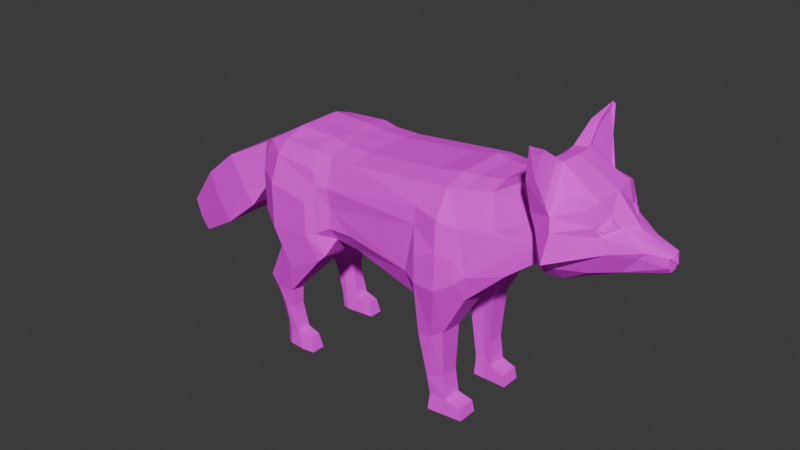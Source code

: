 # Source: fox.blend  (saved by Blender 4.2.66; exported with 4.5.12 LTS)
import bpy
from mathutils import Matrix  # noqa: F401  (used for matrix-valued properties, if any)

bpy.ops.wm.read_factory_settings(use_empty=True)
scene = bpy.context.scene
scene.name = 'Scene'

# ---- collections
col_collection = bpy.data.collections.new('Collection'); scene.collection.children.link(col_collection)

# ---- images (referenced by path relative to the original .blend; pixels are not part of the script)
import os
ASSET_DIR = os.environ.get("B2B_ASSET_DIR", "")  # directory of the original .blend (textures are referenced by path, not embedded)
HERE = os.path.dirname(os.path.abspath(__file__))  # packed textures are extracted next to this script under _unpacked/

def load_image(name, relpath, width, height, colorspace="sRGB"):
    """Load a texture the original file referenced (path relative to the .blend, or extracted next to this script)."""
    p = next((c for c in (os.path.join(HERE, relpath), os.path.join(ASSET_DIR, relpath)) if relpath and os.path.exists(c)), "")
    if p:
        img = bpy.data.images.load(p, check_existing=True)
        img.name = name
    else:  # same state as the original file: an image datablock whose file is absent (Cycles renders it pink)
        img = bpy.data.images.new(name, width, height)
        img.source = "FILE"
        img.filepath = "//" + (relpath or name)
    img.colorspace_settings.name = colorspace
    return img
img_material_base_color = load_image('Material Base Color', 'Fox Base Color.png', 1024, 1024, 'sRGB')

# ---- materials (node trees are filled in below, after node groups)
mat_material_001 = bpy.data.materials.new('Material.001')
mat_material_001.alpha_threshold = 0.0
mat_material_001.use_transparent_shadow = False
mat_material_001.preview_render_type = 'FLAT'
mat_material_001.roughness = 0.5
mat_material_001.line_color = (0.0, 0.0, 0.0, 1.0)

# ---- material node trees
mat_material_001.use_nodes = True; mat_material_001.node_tree.nodes.clear()
_N = mat_material_001.node_tree.nodes; _L = mat_material_001.node_tree.links
n0 = _N.new('ShaderNodeOutputMaterial'); n0.name = 'Material Output'; n0.location = (300, 300)
n1 = _N.new('ShaderNodeBsdfPrincipled'); n1.name = 'Principled BSDF'; n1.location = (10, 300)
n1.inputs[2].default_value = 1.0
n1.inputs[3].default_value = 1.45
n1.inputs[20].default_value = 0.0
n1.inputs[25].default_value = 0.2278
n1.inputs[26].default_value = (1.0, 0.8176, 0.9412, 1.0)
n2 = _N.new('ShaderNodeTexImage'); n2.name = 'Image Texture'; n2.location = (-280, 271)
n2.image = img_material_base_color
_L.new(n1.outputs[0], n0.inputs[0])
_L.new(n2.outputs[0], n1.inputs[0])
n0.is_active_output = True

# ---- world
world_world = bpy.data.worlds.new('World'); scene.world = world_world
world_world.use_nodes = True; world_world.node_tree.nodes.clear()
_N = world_world.node_tree.nodes; _L = world_world.node_tree.links
n0 = _N.new('ShaderNodeOutputWorld'); n0.name = 'World Output'; n0.location = (300, 300)
n1 = _N.new('ShaderNodeBackground'); n1.name = 'Background'; n1.location = (10, 300)
n1.inputs[0].default_value = (0.05088, 0.05088, 0.05088, 1.0)
_L.new(n1.outputs[0], n0.inputs[0])
n0.is_active_output = True
world_world.color = (0.05088, 0.05088, 0.05088)
world_world.sun_shadow_jitter_overblur = 0.0

# ---- meshes
me_cube = bpy.data.meshes.new('Cube')
me_cube.from_pydata([(0.6039, 0.524, 2.482), (0.6039, 0.4676, 1.513), (-0.0594, 0.4955, 2.496), (2.117, 0.517, 0.1551), (2.528, 0.4036, 2.626), (2.75, 0.4692, 1.842), (2.975, 0.4148, 2.858), (3.135, 0.4491, 2.029), (3.51, 0.4083, 2.766), (3.52, 0.3267, 2.099), (0.6144, 0.5813, 1.913), (2.106, 0.7161, 2.314), (3.073, 0.5278, 2.475), (3.621, 0.3554, 2.499), (2.772, 0.3254, 2.766), (2.995, 0.3363, 2.022), (2.961, 0.3697, 2.461), (-0.4882, 0.3555, 1.544), (-0.5865, 0.2936, 2.255), (0.6039, 0.5858, 1.682), (2.996, 0.3674, 2.216), (3.1, 0.5295, 2.203), (3.687, 0.3548, 2.353), (4.168, 0.1266, 2.261), (-0.5865, 0.3555, 1.721), (-1.134, 0.354, 1.967), (-0.8713, 0.4161, 1.641), (-0.7376, 0.4164, 1.479), (-1.557, 0.3221, 1.617), (-1.156, 0.4187, 1.133), (-1.997, 0.2073, 1.089), (-1.74, 0.2699, 0.7794), (-2.044, 0.07323, 0.9038), (-0.0594, -2.743e-08, 1.239), (0.6039, -2.033e-08, 1.454), (2.106, -1.673e-09, 1.289), (3.023, -3.697e-07, 3.025), (3.155, 0.004746, 1.93), (3.584, 0.007741, 2.825), (3.697, 0.02398, 2.072), (2.995, 0.0008143, 1.992), (-1.139, -5.227e-08, 1.962), (-0.7384, -2.478e-09, 1.477), (-1.558, -9.712e-10, 1.616), (-1.156, -1.583e-09, 1.131), (0.5569, 0.6156, 1.348), (0.4028, 0.5474, 2.508), (0.4589, 0.656, 2.162), (0.4589, 0.656, 1.601), (0.4028, -2.721e-08, 1.293), (-0.3707, 0.475, 1.391), (-0.323, 0.4498, 2.415), (-0.0594, 0.2677, 2.575), (0.6039, 0.2352, 1.454), (2.106, 0.2454, 1.289), (2.75, 0.2119, 1.812), (3.134, 0.2231, 1.946), (3.717, 0.1374, 2.079), (4.174, 0.08489, 2.201), (2.772, 0.1227, 2.815), (-0.0594, 0.2194, 1.239), (0.6039, 0.2662, 2.535), (2.106, 0.2918, 2.676), (2.528, 0.2121, 2.683), (2.977, 0.2122, 3.016), (3.548, 0.2879, 2.801), (3.714, 0.1493, 2.529), (2.995, 0.1265, 1.992), (4.159, 0.1254, 2.355), (0.4028, 0.2618, 2.565), (0.5008, 0.2135, 1.284), (-0.2948, 0.1413, 1.391), (0.4811, 0.6348, 1.273), (0.1035, 0.6849, 1.085), (-0.083, 0.7292, 1.542), (-0.158, 0.5573, 1.21), (-0.3676, 0.5516, 2.084), (-0.083, 0.7292, 2.063), (0.3792, 0.7173, 1.97), (0.3792, 0.7173, 1.57), (-0.354, 0.5595, 1.601), (-0.158, 0.2373, 1.21), (0.1035, 0.2649, 1.085), (0.4811, 0.2963, 1.24), (0.009298, 0.5906, 0.7199), (-0.1985, 0.596, 0.6955), (-0.3735, 0.5258, 0.7639), (-0.3735, 0.381, 0.7639), (-0.1985, 0.3798, 0.6955), (0.009298, 0.4134, 0.7199), (0.06731, 0.5823, 0.1962), (-0.06077, 0.5663, 0.1592), (-0.1576, 0.5061, 0.2138), (-0.1541, 0.4019, 0.203), (0.06731, 0.4113, 0.1962), (0.1352, 0.6024, 2.98e-08), (-0.05561, 0.5875, 2.98e-08), (-0.139, 0.5317, 2.98e-08), (-0.1347, 0.3995, 2.98e-08), (-0.05211, 0.3808, 0.0002586), (0.286, 0.4183, -1.273e-05), (0.2404, 0.5624, 0.1652), (0.2404, 0.4342, 0.1652), (0.2861, 0.5826, 2.98e-08), (-0.1301, 0.5639, 0.4653), (-0.2459, 0.5108, 0.5157), (-0.1301, 0.4041, 0.4653), (0.01153, 0.4335, 0.5002), (0.01153, 0.5601, 0.5002), (-0.2448, 0.4076, 0.5124), (2.094, 0.5335, 2.594), (1.733, 0.5668, 1.326), (1.802, 0.6638, 2.163), (1.693, 0.6638, 1.607), (1.802, -1.427e-08, 2.613), (1.802, -5.646e-09, 1.264), (1.802, 0.2848, 2.613), (1.733, 0.2318, 1.264), (2.359, 0.5632, 1.473), (2.261, 0.4903, 2.604), (2.392, 0.6444, 1.769), (2.261, -3.995e-08, 2.661), (2.359, 7.105e-15, 1.44), (2.261, 0.256, 2.661), (2.359, 0.2095, 1.44), (2.121, 0.7564, 1.565), (1.965, 0.5791, 0.9118), (1.965, 0.3105, 0.8943), (1.863, 0.7445, 1.86), (2.121, 0.7564, 1.986), (1.863, 0.7445, 1.569), (1.804, 0.3033, 0.8809), (1.804, 0.5866, 0.8985), (2.099, 0.5596, 0.9916), (2.294, 0.6956, 1.957), (2.315, 0.6956, 1.692), (2.099, 0.2916, 0.974), (1.905, 0.3061, 0.1894), (1.911, 0.5137, 0.1548), (2.118, 0.2923, 0.1548), (2.051, 0.2832, -0.03075), (1.908, 0.5429, -0.03099), (1.904, 0.2823, -0.02968), (2.287, 0.5058, 0.1085), (2.314, 0.5106, -0.02309), (2.287, 0.2782, 0.1085), (2.314, 0.2721, -0.02309), (2.007, 0.3126, 0.2584), (2.081, 0.3024, 0.4388), (2.081, 0.5091, 0.4435), (1.879, 0.5234, 0.3496), (0.8992, 0.4816, 1.495), (0.8992, 0.5333, 2.476), (0.891, 0.5924, 1.694), (0.8992, 0.2765, 2.527), (0.8992, 0.2423, 1.436), (3.981, 0.179, 2.377), (3.76, 0.1866, 2.118), (3.914, 0.194, 2.308), (4.188, 0.0345, 2.381), (4.181, 0.09586, 2.38), (3.207, 0.4213, 2.828), (3.258, 0.5023, 2.131), (3.27, 0.6367, 2.55), (3.259, 0.7441, 2.278), (3.166, -0.001327, 3.055), (3.138, 0.2235, 3.042), (3.263, 0.3263, 1.955), (0.6022, 0.6033, 2.148), (-0.05489, 0.6343, 2.368), (2.63, 0.4996, 2.293), (3.027, 0.5392, 2.63), (3.559, 0.4126, 2.607), (2.9, 0.3553, 2.576), (-0.5898, 0.3495, 1.932), (-1.352, 0.3757, 1.296), (-1.855, 0.2597, 0.9054), (-1.92, 0.1453, 0.7536), (3.847, 0.02201, 2.512), (0.4407, 0.6359, 2.326), (-0.3742, 0.4916, 2.274), (1.802, 0.6365, 2.343), (2.318, 0.6357, 2.26), (3.242, 0.5721, 2.667), (3.577, 0.3577, 2.586), (3.606, 0.3419, 2.515), (3.635, 0.2004, 2.647), (3.639, 0.3365, 2.54), (3.709, 0.2055, 2.553), (3.658, 0.2375, 2.619), (2.998, 0.5791, 3.12), (2.999, 0.4624, 3.211), (3.092, 0.4689, 3.226), (3.028, 0.6507, 2.988), (3.093, 0.7253, 3.301), (3.077, 0.6971, 3.334), (3.114, 0.3102, 3.049), (3.195, 0.5722, 2.769), (3.079, 0.4936, 3.186), (3.13, 0.6627, 3.029), (3.078, 0.6788, 3.261), (0.6039, -0.524, 2.482), (0.6039, -0.4676, 1.513), (-0.0594, -0.4955, 2.496), (2.117, -0.517, 0.1551), (2.528, -0.4036, 2.626), (2.752, -0.4695, 1.841), (2.975, -0.4148, 2.858), (3.148, -0.4421, 2.022), (3.529, -0.3955, 2.757), (3.536, -0.2945, 2.09), (0.6144, -0.5813, 1.913), (2.106, -0.7161, 2.314), (3.078, -0.5283, 2.473), (3.64, -0.3262, 2.489), (4.165, -0.05706, 2.352), (2.772, -0.3254, 2.766), (3.0, -0.3351, 2.02), (2.963, -0.3705, 2.46), (-0.4882, -0.3555, 1.544), (-0.5865, -0.2936, 2.255), (0.6039, -0.5858, 1.682), (2.999, -0.3674, 2.215), (3.114, -0.5264, 2.196), (3.707, -0.3154, 2.342), (4.173, -0.05488, 2.258), (-0.5865, -0.3555, 1.721), (-1.134, -0.354, 1.967), (-0.8713, -0.4161, 1.641), (-0.7376, -0.4164, 1.479), (-1.557, -0.3221, 1.617), (-1.156, -0.4187, 1.133), (-1.997, -0.2073, 1.089), (-1.74, -0.2699, 0.7794), (-2.044, -0.07323, 0.9038), (2.106, -9.696e-08, 2.676), (2.528, -2.821e-08, 2.683), (2.75, -0.0001595, 1.812), (3.155, 0.005007, 1.93), (3.697, 0.02441, 2.072), (4.176, 0.03697, 2.2), (2.772, 8.427e-10, 2.815), (-0.5896, -1.641e-07, 2.253), (-0.5865, -4.566e-10, 1.721), (4.206, 0.03675, 2.274), (-1.997, -8.154e-10, 1.088), (-1.741, -2.435e-09, 0.7783), (-2.044, -2.391e-09, 0.9035), (-1.917, -1.325e-09, 0.7497), (0.5569, -0.6156, 1.348), (0.4028, -0.5474, 2.508), (0.4589, -0.656, 2.162), (0.4589, -0.656, 1.601), (0.5012, -1.928e-09, 2.55), (-0.3707, -0.475, 1.391), (-0.323, -0.4498, 2.415), (-0.4814, -1.586e-10, 1.534), (-0.0594, -0.2677, 2.575), (0.6039, -0.2352, 1.454), (2.106, -0.2454, 1.289), (2.751, -0.2122, 1.812), (3.141, -0.2144, 1.942), (3.724, -0.08761, 2.076), (4.177, -0.01095, 2.199), (2.772, -0.1227, 2.815), (-0.0594, -0.2194, 1.239), (0.6039, -0.2662, 2.535), (2.106, -0.2918, 2.676), (2.528, -0.2121, 2.683), (2.977, -0.2122, 3.016), (3.563, -0.2736, 2.794), (3.722, -0.1136, 2.525), (2.997, -0.1249, 1.991), (0.4028, -0.2618, 2.565), (0.5008, -0.2135, 1.284), (-0.2948, -0.1413, 1.391), (-0.0594, -1.391e-08, 2.575), (0.4811, -0.6348, 1.273), (0.1035, -0.6849, 1.085), (-0.083, -0.7292, 1.542), (-0.158, -0.5573, 1.21), (-0.3676, -0.5516, 2.084), (-0.083, -0.7292, 2.063), (0.3792, -0.7173, 1.97), (0.3792, -0.7173, 1.57), (-0.354, -0.5595, 1.601), (-0.158, -0.2373, 1.21), (0.1035, -0.2649, 1.085), (0.4811, -0.2963, 1.24), (0.009298, -0.5906, 0.7199), (-0.1985, -0.596, 0.6955), (-0.3735, -0.5258, 0.7639), (-0.3735, -0.381, 0.7639), (-0.1985, -0.3798, 0.6955), (0.009298, -0.4134, 0.7199), (0.06731, -0.5823, 0.1962), (-0.06077, -0.5663, 0.1592), (-0.1576, -0.5061, 0.2138), (-0.1541, -0.4019, 0.203), (0.06731, -0.4113, 0.1962), (0.1352, -0.6024, 2.98e-08), (-0.05561, -0.5875, 2.98e-08), (-0.139, -0.5317, 2.98e-08), (-0.1347, -0.3995, 2.98e-08), (-0.05211, -0.3808, 0.0002586), (0.286, -0.4183, -1.267e-05), (0.2404, -0.5624, 0.1652), (0.2404, -0.4342, 0.1652), (0.2861, -0.5826, 2.98e-08), (-0.1301, -0.5639, 0.4653), (-0.2459, -0.5108, 0.5157), (-0.1301, -0.4041, 0.4653), (0.01153, -0.4335, 0.5002), (0.01153, -0.5601, 0.5002), (-0.2448, -0.4076, 0.5124), (2.094, -0.5335, 2.594), (1.733, -0.5668, 1.326), (1.802, -0.6638, 2.163), (1.693, -0.6638, 1.607), (1.802, -0.2848, 2.613), (1.733, -0.2318, 1.264), (2.359, -0.5632, 1.473), (2.261, -0.4903, 2.604), (2.392, -0.6444, 1.769), (2.261, -0.256, 2.661), (2.359, -0.2095, 1.44), (2.121, -0.7564, 1.565), (1.965, -0.5791, 0.9118), (1.965, -0.3105, 0.8943), (1.863, -0.7445, 1.86), (2.121, -0.7564, 1.986), (1.863, -0.7445, 1.569), (1.804, -0.3033, 0.8809), (1.804, -0.5866, 0.8985), (2.099, -0.5596, 0.9916), (2.294, -0.6956, 1.957), (2.315, -0.6956, 1.692), (2.099, -0.2916, 0.974), (1.905, -0.3061, 0.1894), (1.911, -0.5137, 0.1548), (2.118, -0.2923, 0.1548), (2.051, -0.2832, -0.03075), (1.908, -0.5429, -0.03099), (1.904, -0.2823, -0.02968), (2.287, -0.5058, 0.1085), (2.314, -0.5106, -0.02309), (2.287, -0.2782, 0.1085), (2.314, -0.2721, -0.02309), (2.007, -0.3126, 0.2584), (2.081, -0.3024, 0.4388), (2.081, -0.5091, 0.4435), (1.879, -0.5234, 0.3496), (0.8992, -0.4816, 1.495), (0.8992, -0.5333, 2.476), (0.891, -0.5924, 1.694), (0.8992, 2.665e-14, 2.527), (0.8992, 1.01e-08, 1.436), (0.8992, -0.2765, 2.527), (0.8992, -0.2423, 1.436), (3.99, -0.1222, 2.372), (3.77, -0.1352, 2.113), (3.924, -0.1391, 2.303), (4.184, -0.02712, 2.379), (3.207, -0.4213, 2.828), (3.274, -0.4925, 2.124), (3.291, -0.6323, 2.54), (3.283, -0.7355, 2.266), (3.138, -0.2235, 3.042), (3.275, -0.3101, 1.948), (0.6022, -0.6033, 2.148), (-0.05489, -0.6343, 2.368), (2.632, -0.501, 2.292), (3.027, -0.5393, 2.63), (3.58, -0.392, 2.596), (2.901, -0.3559, 2.575), (-0.5898, -0.3495, 1.932), (-1.352, -0.3757, 1.296), (-1.855, -0.2597, 0.9054), (-1.92, -0.1453, 0.7536), (0.4407, -0.6359, 2.326), (-0.3742, -0.4916, 2.274), (1.802, -0.6365, 2.343), (2.318, -0.6357, 2.26), (3.247, -0.5718, 2.664), (3.596, -0.3347, 2.576), (3.624, -0.3142, 2.505), (3.646, -0.1747, 2.641), (3.658, -0.3076, 2.531), (3.72, -0.1716, 2.547), (3.671, -0.2095, 2.612), (2.998, -0.5791, 3.12), (2.999, -0.4624, 3.211), (3.092, -0.4689, 3.226), (3.028, -0.6507, 2.988), (3.093, -0.7254, 3.301), (3.078, -0.6971, 3.334), (3.114, -0.3102, 3.049), (3.195, -0.5722, 2.769), (3.079, -0.4936, 3.186), (3.13, -0.6627, 3.029), (3.079, -0.6789, 3.261), (4.178, -0.05669, 2.354), (4.22, 0.03713, 2.276), (4.201, 0.03488, 2.384), (4.173, 0.1257, 2.357)], [], [(276, 18, 242), (179, 0, 168), (124, 5, 55), (120, 134, 182), (182, 4, 170), (173, 6, 171), (15, 56, 67), (183, 8, 172), (167, 9, 57), (164, 13, 22), (156, 23, 158), (20, 12, 21), (182, 20, 120), (117, 132, 131), (48, 10, 19), (157, 58, 57), (55, 15, 67), (4, 173, 170), (24, 26, 174), (80, 17, 24), (76, 174, 180), (80, 174, 76), (243, 17, 256), (20, 15, 5), (48, 1, 45), (117, 127, 54), (120, 5, 118), (20, 7, 15), (158, 23, 157), (162, 22, 9), (18, 41, 242), (175, 31, 176), (26, 29, 175), (41, 28, 43), (43, 30, 245), (247, 32, 177), (247, 177, 248), (245, 32, 247), (68, 240, 58), (236, 59, 63), (215, 244, 402, 401), (186, 38, 178), (59, 36, 64), (166, 38, 65), (121, 63, 123), (116, 235, 62), (70, 34, 49), (69, 276, 253), (69, 253, 61), (60, 49, 33), (45, 83, 72), (45, 79, 48), (169, 46, 179), (33, 71, 60), (52, 51, 276), (70, 82, 83), (50, 81, 71), (0, 69, 61), (2, 69, 46), (1, 70, 45), (123, 4, 119), (161, 65, 8), (14, 64, 6), (172, 65, 186), (71, 17, 50), (160, 68, 156), (63, 14, 4), (23, 68, 58), (24, 42, 27), (27, 44, 29), (44, 31, 29), (246, 177, 31), (237, 67, 40), (39, 58, 240), (37, 57, 39), (67, 37, 40), (115, 54, 35), (124, 237, 122), (73, 79, 72), (74, 78, 79), (74, 76, 77), (74, 75, 80), (81, 88, 82), (75, 87, 81), (169, 78, 77), (48, 78, 47), (60, 81, 82), (50, 80, 75), (106, 94, 107), (104, 92, 105), (75, 85, 86), (73, 84, 85), (82, 89, 83), (72, 89, 84), (91, 97, 92), (107, 90, 108), (109, 92, 93), (104, 90, 91), (106, 93, 99), (99, 97, 96), (96, 100, 99), (94, 99, 100), (95, 101, 103), (93, 97, 98), (90, 96, 91), (101, 100, 103), (90, 102, 101), (100, 102, 94), (88, 109, 106), (85, 108, 104), (86, 109, 87), (89, 108, 84), (85, 105, 86), (88, 107, 89), (356, 117, 115), (154, 110, 152), (154, 114, 116), (151, 113, 111), (10, 113, 153), (151, 117, 155), (152, 181, 168), (35, 124, 122), (62, 119, 110), (235, 123, 62), (118, 135, 120), (113, 128, 130), (110, 119, 182), (118, 136, 133), (128, 125, 130), (130, 126, 132), (125, 133, 126), (129, 135, 125), (148, 147, 139), (112, 129, 128), (182, 129, 11), (111, 130, 132), (54, 136, 124), (148, 3, 149), (149, 3, 150), (141, 140, 142), (138, 142, 137), (137, 140, 147), (141, 143, 144), (145, 144, 143), (140, 145, 139), (140, 144, 146), (139, 143, 3), (126, 150, 132), (126, 149, 150), (127, 137, 147), (136, 149, 133), (127, 148, 136), (131, 150, 137), (1, 155, 53), (10, 153, 19), (1, 153, 151), (61, 355, 154), (0, 154, 152), (53, 356, 34), (66, 156, 13), (178, 160, 66), (22, 157, 9), (22, 156, 158), (6, 193, 171), (36, 166, 64), (21, 162, 7), (12, 164, 21), (7, 167, 56), (6, 191, 190), (12, 183, 163), (168, 112, 10), (13, 184, 185), (169, 51, 2), (169, 179, 47), (176, 32, 30), (25, 175, 28), (175, 30, 28), (174, 25, 18), (180, 18, 51), (163, 172, 13), (16, 171, 12), (181, 11, 112), (47, 168, 10), (185, 184, 187), (186, 184, 172), (187, 189, 188), (185, 188, 66), (186, 188, 189), (192, 195, 191), (190, 194, 193), (166, 191, 64), (183, 193, 199), (192, 196, 198), (192, 200, 195), (196, 199, 198), (161, 196, 166), (199, 197, 183), (276, 220, 255), (379, 201, 250), (325, 206, 321), (335, 323, 382), (382, 205, 322), (374, 207, 216), (261, 217, 272), (383, 209, 363), (368, 210, 364), (366, 214, 365), (225, 359, 361), (222, 213, 218), (222, 382, 323), (320, 333, 316), (252, 211, 251), (263, 360, 262), (260, 217, 206), (374, 205, 371), (228, 226, 375), (285, 219, 254), (375, 281, 380), (375, 285, 281), (219, 243, 256), (217, 222, 206), (202, 252, 249), (328, 320, 259), (206, 323, 321), (208, 222, 217), (225, 361, 360), (364, 224, 366), (41, 220, 242), (376, 233, 231), (228, 231, 229), (227, 376, 228), (41, 230, 227), (43, 232, 230), (378, 247, 248), (377, 378, 233), (245, 234, 232), (240, 215, 263), (264, 236, 268), (215, 159, 362), (386, 38, 270), (264, 36, 241), (367, 38, 165), (268, 121, 324), (319, 235, 114), (274, 34, 258), (273, 276, 257), (253, 273, 266), (265, 49, 274), (249, 288, 274), (284, 249, 252), (370, 250, 203), (275, 33, 265), (281, 282, 370), (257, 255, 203), (274, 287, 265), (286, 254, 275), (201, 273, 250), (273, 203, 250), (274, 202, 249), (205, 324, 322), (363, 270, 367), (216, 269, 264), (373, 270, 209), (219, 275, 254), (215, 362, 359), (216, 268, 205), (226, 42, 243), (229, 44, 42), (233, 44, 231), (378, 246, 233), (237, 272, 260), (239, 263, 262), (238, 262, 368), (238, 272, 40), (115, 259, 320), (237, 325, 122), (278, 284, 279), (279, 283, 282), (281, 279, 282), (279, 280, 278), (293, 286, 287), (292, 280, 286), (370, 283, 251), (283, 252, 251), (265, 286, 275), (299, 311, 312), (297, 309, 310), (280, 290, 278), (278, 289, 277), (294, 287, 288), (277, 294, 288), (302, 296, 297), (304, 303, 298), (295, 312, 313), (314, 297, 310), (309, 295, 313), (311, 298, 314), (302, 304, 301), (301, 305, 300), (300, 306, 295), (298, 302, 297), (301, 295, 296), (306, 305, 307), (295, 307, 299), (307, 305, 299), (293, 314, 292), (290, 313, 289), (314, 291, 292), (313, 294, 289), (310, 290, 291), (312, 293, 294), (356, 320, 358), (315, 357, 353), (357, 114, 355), (352, 318, 354), (318, 211, 354), (320, 352, 358), (381, 353, 369), (35, 325, 259), (322, 267, 315), (324, 235, 267), (336, 321, 323), (318, 329, 317), (321, 337, 325), (338, 339, 351), (326, 329, 331), (327, 331, 333), (334, 326, 327), (336, 330, 326), (317, 330, 212), (330, 382, 212), (316, 331, 318), (337, 259, 325), (339, 342, 204), (204, 349, 350), (204, 350, 351), (341, 342, 343), (340, 341, 348), (343, 339, 338), (341, 338, 348), (342, 344, 204), (345, 346, 344), (346, 341, 340), (341, 345, 342), (344, 340, 204), (351, 327, 333), (327, 350, 334), (328, 338, 332), (350, 337, 334), (349, 328, 337), (332, 351, 333), (358, 202, 258), (354, 211, 221), (202, 354, 221), (266, 355, 253), (201, 357, 266), (356, 258, 34), (359, 271, 214), (362, 178, 271), (360, 224, 210), (262, 360, 210), (224, 359, 214), (393, 207, 372), (367, 36, 269), (364, 223, 208), (366, 213, 223), (368, 208, 261), (207, 391, 269), (213, 383, 372), (212, 382, 315), (317, 369, 211), (214, 384, 373), (255, 370, 203), (271, 178, 386), (234, 377, 232), (232, 376, 230), (227, 375, 220), (220, 380, 255), (365, 373, 383), (218, 372, 374), (212, 381, 317), (251, 369, 379), (384, 386, 373), (387, 389, 384), (388, 385, 271), (386, 388, 271), (395, 392, 391), (394, 390, 393), (391, 367, 269), (383, 393, 372), (392, 396, 367), (400, 392, 395), (399, 400, 394), (394, 400, 395), (390, 395, 391), (399, 394, 393), (396, 399, 397), (398, 400, 399), (396, 363, 367), (397, 399, 383), (363, 397, 383), (276, 51, 18), (179, 46, 0), (124, 118, 5), (120, 135, 134), (182, 119, 4), (173, 14, 6), (15, 7, 56), (183, 161, 8), (167, 162, 9), (164, 163, 13), (156, 68, 23), (20, 16, 12), (182, 170, 20), (117, 111, 132), (48, 47, 10), (157, 23, 58), (170, 16, 20), (55, 5, 15), (4, 14, 173), (24, 27, 26), (80, 50, 17), (80, 24, 174), (243, 24, 17), (48, 19, 1), (117, 131, 127), (120, 20, 5), (20, 21, 7), (162, 164, 22), (174, 26, 25), (18, 25, 41), (175, 29, 31), (26, 27, 29), (25, 26, 175), (41, 25, 28), (43, 28, 30), (176, 31, 177), (245, 30, 32), (68, 244, 240), (236, 241, 59), (68, 160, 159), (186, 65, 38), (59, 241, 36), (166, 165, 38), (121, 236, 63), (116, 114, 235), (70, 53, 34), (69, 52, 276), (60, 70, 49), (45, 70, 83), (45, 72, 79), (169, 2, 46), (33, 256, 71), (169, 76, 180), (76, 169, 77), (52, 2, 51), (70, 60, 82), (50, 75, 81), (0, 46, 69), (2, 52, 69), (1, 53, 70), (116, 62, 110), (123, 63, 4), (161, 166, 65), (14, 59, 64), (172, 8, 65), (71, 256, 17), (63, 59, 14), (24, 243, 42), (27, 42, 44), (44, 246, 31), (246, 248, 177), (237, 55, 67), (39, 57, 58), (37, 167, 57), (67, 56, 37), (115, 117, 54), (124, 55, 237), (73, 74, 79), (74, 77, 78), (74, 80, 76), (74, 73, 75), (81, 87, 88), (75, 86, 87), (169, 47, 78), (48, 79, 78), (60, 71, 81), (106, 99, 94), (104, 91, 92), (75, 73, 85), (73, 72, 84), (82, 88, 89), (72, 83, 89), (91, 96, 97), (99, 93, 98), (107, 94, 90), (109, 105, 92), (104, 108, 90), (106, 109, 93), (99, 98, 97), (96, 95, 100), (95, 90, 101), (93, 92, 97), (90, 95, 96), (101, 102, 100), (90, 94, 102), (95, 103, 100), (88, 87, 109), (85, 84, 108), (86, 105, 109), (89, 107, 108), (85, 104, 105), (88, 106, 107), (356, 155, 117), (154, 116, 110), (154, 355, 114), (151, 153, 113), (10, 112, 113), (151, 111, 117), (152, 110, 181), (35, 54, 124), (62, 123, 119), (235, 121, 123), (118, 133, 135), (113, 112, 128), (118, 124, 136), (137, 150, 138), (128, 129, 125), (130, 125, 126), (125, 135, 133), (129, 134, 135), (112, 11, 129), (182, 134, 129), (111, 113, 130), (54, 127, 136), (138, 3, 141), (148, 139, 3), (150, 3, 138), (139, 147, 140), (138, 141, 142), (137, 142, 140), (141, 3, 143), (145, 146, 144), (140, 146, 145), (140, 141, 144), (139, 145, 143), (126, 133, 149), (127, 131, 137), (136, 148, 149), (127, 147, 148), (131, 132, 150), (0, 152, 168), (1, 151, 155), (1, 19, 153), (61, 253, 355), (0, 61, 154), (53, 155, 356), (66, 160, 156), (178, 159, 160), (22, 158, 157), (57, 9, 157), (22, 13, 156), (56, 167, 37), (6, 190, 193), (36, 165, 166), (21, 164, 162), (12, 163, 164), (7, 162, 167), (6, 64, 191), (12, 171, 183), (11, 110, 182), (168, 181, 112), (13, 172, 184), (169, 180, 51), (66, 186, 178), (176, 177, 32), (175, 176, 30), (180, 174, 18), (170, 173, 16), (163, 183, 172), (16, 173, 171), (181, 110, 11), (47, 179, 168), (13, 185, 66), (187, 184, 189), (186, 189, 184), (185, 187, 188), (186, 66, 188), (190, 195, 194), (166, 192, 191), (183, 171, 193), (192, 166, 196), (192, 198, 200), (199, 194, 200), (194, 195, 200), (190, 191, 195), (199, 193, 194), (196, 197, 199), (198, 199, 200), (161, 197, 196), (161, 183, 197), (276, 242, 220), (379, 369, 201), (325, 260, 206), (335, 336, 323), (382, 371, 205), (374, 372, 207), (261, 208, 217), (383, 373, 209), (368, 262, 210), (366, 224, 214), (225, 215, 359), (222, 223, 213), (222, 371, 382), (320, 332, 333), (252, 221, 211), (263, 225, 360), (222, 218, 371), (260, 272, 217), (374, 216, 205), (228, 229, 226), (285, 226, 219), (375, 226, 285), (219, 226, 243), (202, 221, 252), (328, 332, 320), (206, 222, 323), (208, 223, 222), (364, 210, 224), (227, 228, 375), (41, 227, 220), (376, 377, 233), (228, 376, 231), (41, 43, 230), (43, 245, 232), (247, 378, 234), (245, 247, 234), (240, 244, 215), (264, 241, 236), (159, 215, 401, 403), (386, 178, 38), (264, 269, 36), (367, 270, 38), (268, 236, 121), (319, 267, 235), (274, 49, 34), (273, 253, 276), (265, 33, 49), (249, 277, 288), (284, 277, 249), (370, 379, 250), (275, 256, 33), (380, 281, 370), (257, 276, 255), (274, 288, 287), (286, 280, 254), (201, 266, 273), (273, 257, 203), (274, 258, 202), (315, 267, 319), (205, 268, 324), (363, 209, 270), (216, 207, 269), (373, 386, 270), (219, 256, 275), (216, 264, 268), (225, 263, 215), (226, 229, 42), (229, 231, 44), (233, 246, 44), (378, 248, 246), (237, 40, 272), (239, 240, 263), (238, 239, 262), (238, 261, 272), (115, 35, 259), (237, 260, 325), (278, 277, 284), (279, 284, 283), (281, 285, 279), (279, 285, 280), (293, 292, 286), (292, 291, 280), (370, 282, 283), (283, 284, 252), (265, 287, 286), (254, 280, 285), (299, 304, 311), (297, 296, 309), (280, 291, 290), (278, 290, 289), (294, 293, 287), (277, 289, 294), (302, 301, 296), (295, 299, 312), (314, 298, 297), (309, 296, 295), (311, 304, 298), (302, 303, 304), (301, 304, 305), (299, 305, 304), (300, 308, 306), (298, 303, 302), (301, 300, 295), (306, 308, 305), (295, 306, 307), (305, 308, 300), (293, 311, 314), (290, 309, 313), (314, 310, 291), (313, 312, 294), (310, 309, 290), (312, 311, 293), (356, 115, 320), (315, 319, 357), (357, 319, 114), (352, 316, 318), (318, 317, 211), (320, 316, 352), (381, 315, 353), (35, 122, 325), (322, 324, 267), (324, 121, 235), (336, 334, 321), (318, 331, 329), (315, 382, 322), (321, 334, 337), (326, 330, 329), (327, 326, 331), (334, 336, 326), (336, 335, 330), (349, 340, 348), (317, 329, 330), (330, 335, 382), (316, 333, 331), (337, 328, 259), (204, 340, 349), (339, 204, 351), (343, 342, 339), (341, 343, 338), (342, 345, 344), (345, 347, 346), (346, 347, 341), (341, 347, 345), (344, 346, 340), (327, 351, 350), (328, 348, 338), (350, 349, 337), (349, 348, 328), (332, 338, 351), (369, 353, 201), (358, 352, 202), (202, 352, 354), (266, 357, 355), (201, 353, 357), (356, 358, 258), (359, 362, 271), (362, 159, 178), (360, 361, 224), (224, 361, 359), (238, 368, 261), (393, 390, 207), (367, 165, 36), (364, 366, 223), (366, 365, 213), (368, 364, 208), (207, 390, 391), (213, 365, 383), (317, 381, 369), (214, 385, 384), (255, 380, 370), (370, 251, 379), (234, 378, 377), (227, 230, 376), (232, 377, 376), (220, 375, 380), (218, 374, 371), (365, 214, 373), (218, 213, 372), (212, 315, 381), (251, 211, 369), (385, 387, 384), (271, 385, 214), (387, 388, 389), (384, 389, 386), (388, 387, 385), (386, 389, 388), (394, 395, 390), (391, 392, 367), (383, 399, 393), (392, 398, 396), (400, 398, 392), (396, 398, 399), (396, 397, 363), (404, 403, 402), (401, 402, 403), (68, 159, 403, 404), (244, 68, 404, 402)])
_uv = me_cube.uv_layers.new(name='UVMap')
_uv.uv.foreach_set('vector', [0.7726, 0.4529, 0.8092, 0.5202, 0.7727, 0.5206, 0.3665, 0.327, 0.3502, 0.3036, 0.3912, 0.3099, 0.9041, 0.2426, 0.8726, 0.182, 0.9045, 0.1832, 0.4672, 0.09678, 0.4424, 0.106, 0.4057, 0.09766, 0.4057, 0.09766, 0.3645, 0.06432, 0.4069, 0.05789, 0.9342, 0.7355, 0.9427, 0.7015, 0.9576, 0.7306, 0.8894, 0.1468, 0.9034, 0.1329, 0.9154, 0.148, 0.6359, 0.7089, 0.6672, 0.7277, 0.6558, 0.7449, 0.8907, 0.1172, 0.8909, 0.08161, 0.9145, 0.05892, 0.5994, 0.7402, 0.6505, 0.7597, 0.6418, 0.7775, 0.668, 0.8047, 0.6718, 0.832, 0.6561, 0.8036, 0.935, 0.7809, 0.9559, 0.75, 0.9555, 0.784, 0.4057, 0.09766, 0.4226, 0.01338, 0.4672, 0.09678, 0.2763, 0.7017, 0.3259, 0.7416, 0.2914, 0.7482, 0.456, 0.3369, 0.4203, 0.3122, 0.4485, 0.3173, 0.9084, 0.05243, 0.9213, 0.0002272, 0.9145, 0.05892, 0.9045, 0.1832, 0.8894, 0.1468, 0.9154, 0.148, 0.3645, 0.06432, 0.3769, 0.01909, 0.4069, 0.05789, 0.4243, 0.4612, 0.4295, 0.4979, 0.3984, 0.4581, 0.4821, 0.661, 0.4562, 0.6668, 0.4559, 0.6439, 0.373, 0.9034, 0.3433, 0.9118, 0.3727, 0.8788, 0.4426, 0.436, 0.3984, 0.4581, 0.3831, 0.4297, 0.4118, 0.6439, 0.4562, 0.6668, 0.4122, 0.6681, 0.4226, 0.01338, 0.4465, 0.01648, 0.4644, 0.05042, 0.225, 0.8413, 0.225, 0.8687, 0.1993, 0.8629, 0.2763, 0.6816, 0.2463, 0.7265, 0.2302, 0.677, 0.4672, 0.09678, 0.4644, 0.05042, 0.5032, 0.1052, 0.4226, 0.01338, 0.4479, 3.868e-08, 0.4465, 0.01648, 0.6561, 0.8036, 0.6718, 0.832, 0.6257, 0.8039, 0.5863, 0.7532, 0.6418, 0.7775, 0.6044, 0.7817, 0.8092, 0.5202, 0.7728, 0.5904, 0.7727, 0.5206, 0.464, 0.5623, 0.5212, 0.6179, 0.5038, 0.6298, 0.4295, 0.4979, 0.4872, 0.5413, 0.464, 0.5623, 0.7728, 0.5904, 0.8129, 0.6444, 0.773, 0.6444, 0.03993, 0.8258, 0.06383, 0.8868, 0.03813, 0.8869, 0.0379, 0.9092, 0.04698, 0.9092, 0.05634, 0.929, 0.0379, 0.9092, 0.05634, 0.929, 0.03833, 0.9295, 0.03813, 0.8869, 0.04698, 0.9092, 0.0379, 0.9092, 0.3413, 0.6895, 0.3413, 0.7116, 0.3362, 0.7086, 0.7733, 0.1317, 0.7885, 0.1007, 0.7996, 0.1318, 0.6843, 0.6802, 0.6843, 0.6682, 0.686, 0.6679, 0.686, 0.6798, 0.8044, 0.8545, 0.8279, 0.8779, 0.7833, 0.877, 0.7885, 0.1007, 0.7732, 0.06827, 0.7995, 0.07406, 0.8009, 0.05397, 0.7745, 3.655e-08, 0.8093, 0.004598, 0.7733, 0.1648, 0.7996, 0.1318, 0.805, 0.1649, 0.8085, 0.2221, 0.7732, 0.184, 0.8094, 0.1841, 0.9026, 0.4695, 0.9294, 0.4516, 0.9291, 0.4811, 0.8052, 0.3958, 0.7726, 0.4529, 0.7728, 0.3836, 0.8052, 0.3958, 0.7728, 0.3836, 0.8059, 0.371, 0.9016, 0.5379, 0.9291, 0.4811, 0.9288, 0.538, 0.6279, 0.8376, 0.6691, 0.8423, 0.6278, 0.8494, 0.4887, 0.3288, 0.4583, 0.3476, 0.456, 0.3369, 0.3532, 0.3871, 0.3438, 0.3281, 0.3665, 0.327, 0.9288, 0.538, 0.9114, 0.5608, 0.9016, 0.5379, 0.8058, 0.453, 0.8285, 0.4867, 0.7726, 0.4529, 0.1978, 0.8258, 0.1978, 0.8804, 0.188, 0.8309, 0.4714, 0.6868, 0.4427, 0.7113, 0.4304, 0.6875, 0.8379, 0.3714, 0.8052, 0.3958, 0.8059, 0.371, 0.8341, 0.4535, 0.8052, 0.3958, 0.8407, 0.3962, 0.225, 0.8687, 0.2199, 0.9088, 0.1993, 0.8629, 0.805, 0.1649, 0.8234, 0.1322, 0.8341, 0.1653, 0.8257, 0.04677, 0.8093, 0.004598, 0.8242, 0.009633, 0.8137, 0.1011, 0.7995, 0.07406, 0.8248, 0.07533, 0.8009, 0.8282, 0.8251, 0.8432, 0.8044, 0.8545, 0.4304, 0.6875, 0.4562, 0.6668, 0.4714, 0.6868, 0.6843, 0.8239, 0.6801, 0.8237, 0.668, 0.8047, 0.7996, 0.1318, 0.8137, 0.1011, 0.8234, 0.1322, 0.3353, 0.6996, 0.3413, 0.6895, 0.3362, 0.7086, 0.4907, 0.6439, 0.5346, 0.6703, 0.4829, 0.6701, 0.4829, 0.6701, 0.5343, 0.7319, 0.4824, 0.7318, 0.5343, 0.7319, 0.5007, 0.8136, 0.4824, 0.7318, 0.5341, 0.8137, 0.5161, 0.8359, 0.5007, 0.8136, 0.9308, 0.1834, 0.9154, 0.148, 0.931, 0.148, 0.9285, 0.06157, 0.9213, 0.0002272, 0.9273, 0.0001136, 0.9305, 0.1311, 0.9145, 0.05892, 0.9285, 0.06157, 0.9154, 0.148, 0.9305, 0.1311, 0.931, 0.148, 0.9296, 0.3152, 0.8994, 0.2779, 0.9298, 0.2781, 0.9041, 0.2426, 0.9308, 0.1834, 0.9301, 0.2428, 0.5134, 0.3893, 0.4583, 0.3476, 0.4967, 0.3395, 0.4541, 0.4049, 0.4092, 0.341, 0.4583, 0.3476, 0.4541, 0.4049, 0.3831, 0.4297, 0.3902, 0.3963, 0.4541, 0.4049, 0.494, 0.4185, 0.4426, 0.436, 0.1797, 0.6774, 0.1765, 0.7414, 0.1456, 0.6884, 0.4824, 0.7113, 0.4596, 0.7643, 0.4427, 0.7113, 0.3532, 0.3871, 0.4092, 0.341, 0.3902, 0.3963, 0.456, 0.3369, 0.4092, 0.341, 0.387, 0.3276, 0.168, 0.6722, 0.1797, 0.6774, 0.1456, 0.6884, 0.4683, 0.441, 0.4426, 0.436, 0.494, 0.4185, 0.1643, 0.7685, 0.1356, 0.7983, 0.1475, 0.7619, 0.586, 0.4274, 0.6165, 0.4346, 0.5779, 0.4404, 0.494, 0.4185, 0.5565, 0.4322, 0.5453, 0.4521, 0.5134, 0.3893, 0.5569, 0.4063, 0.5565, 0.4322, 0.1456, 0.6884, 0.1514, 0.7349, 0.1018, 0.6631, 0.6278, 0.8494, 0.6691, 0.9177, 0.6476, 0.9221, 0.6247, 0.424, 0.6431, 0.436, 0.6165, 0.4346, 0.9114, 0.6052, 0.8928, 0.6434, 0.8957, 0.6051, 0.4633, 0.7967, 0.4758, 0.8345, 0.4629, 0.8358, 0.586, 0.4274, 0.6223, 0.4078, 0.6247, 0.424, 0.1643, 0.7685, 0.1629, 0.8012, 0.1469, 0.8244, 0.3985, 0.9034, 0.379, 0.9122, 0.373, 0.9017, 0.373, 0.9017, 0.3972, 0.8628, 0.3985, 0.9034, 0.1356, 0.7983, 0.1469, 0.8244, 0.1054, 0.8188, 0.6475, 0.4028, 0.629, 0.3869, 0.65, 0.3842, 0.4629, 0.8358, 0.4789, 0.8611, 0.4626, 0.8611, 0.6223, 0.4078, 0.6444, 0.4261, 0.6247, 0.424, 0.3159, 0.8825, 0.3337, 0.9037, 0.3134, 0.9037, 0.3142, 0.8825, 0.2959, 0.8612, 0.3118, 0.8612, 0.1054, 0.8188, 0.1138, 0.7993, 0.1356, 0.7983, 0.1765, 0.7414, 0.1792, 0.7647, 0.1643, 0.7685, 0.5565, 0.4322, 0.584, 0.4094, 0.586, 0.4274, 0.4776, 0.7643, 0.4633, 0.7967, 0.4596, 0.7643, 0.914, 0.5784, 0.8957, 0.6051, 0.892, 0.5783, 0.5565, 0.4322, 0.5779, 0.4404, 0.5453, 0.4521, 0.1765, 0.7414, 0.1475, 0.7619, 0.1514, 0.7349, 0.9295, 0.417, 0.9009, 0.3233, 0.9296, 0.3152, 0.8073, 0.3345, 0.8395, 0.1861, 0.8392, 0.3349, 0.8073, 0.3345, 0.7732, 0.2221, 0.8085, 0.2221, 0.4765, 0.2834, 0.4756, 0.1854, 0.5109, 0.1845, 0.4203, 0.3122, 0.4756, 0.1854, 0.4518, 0.2819, 0.8698, 0.4146, 0.9009, 0.3233, 0.8994, 0.4168, 0.3558, 0.2675, 0.387, 0.1597, 0.3912, 0.3099, 0.9298, 0.2781, 0.9041, 0.2426, 0.9301, 0.2428, 0.8094, 0.1841, 0.8341, 0.1653, 0.8395, 0.1861, 0.7732, 0.184, 0.805, 0.1649, 0.8094, 0.1841, 0.5032, 0.1052, 0.4753, 0.1079, 0.4672, 0.09678, 0.4756, 0.1854, 0.4471, 0.1608, 0.4829, 0.1657, 0.3611, 0.1189, 0.3627, 0.09793, 0.4057, 0.09766, 0.09992, 0.8258, 0.1372, 0.8776, 0.1039, 0.8777, 0.4471, 0.1608, 0.4877, 0.1341, 0.4829, 0.1657, 0.4829, 0.1657, 0.5657, 0.1629, 0.5646, 0.1829, 0.4877, 0.1341, 0.5581, 0.1451, 0.5657, 0.1629, 0.4359, 0.1272, 0.4753, 0.1079, 0.4877, 0.1341, 0.2301, 0.7826, 0.2386, 0.8052, 0.2244, 0.8176, 0.4091, 0.1628, 0.4359, 0.1272, 0.4471, 0.1608, 0.4057, 0.09766, 0.4359, 0.1272, 0.3954, 0.1233, 0.3166, 0.6888, 0.3353, 0.6574, 0.3259, 0.7416, 0.2302, 0.677, 0.23, 0.7161, 0.1993, 0.6574, 0.1403, 0.9422, 0.1162, 0.9793, 0.1147, 0.9433, 0.6252, 0.156, 0.6613, 0.1563, 0.6334, 0.1825, 0.86, 0.8976, 0.8918, 0.8797, 0.8923, 0.8973, 0.3289, 0.835, 0.3032, 0.8612, 0.3028, 0.834, 0.251, 0.8142, 0.232, 0.8409, 0.2386, 0.8052, 0.6807, 0.1854, 0.6698, 0.1363, 0.6865, 0.1351, 0.4821, 0.8899, 0.4655, 0.8611, 0.4821, 0.8617, 0.232, 0.8409, 0.2033, 0.8227, 0.2244, 0.8176, 0.8918, 0.8797, 0.8628, 0.8487, 0.8923, 0.848, 0.4449, 0.8628, 0.4655, 0.8893, 0.4448, 0.8907, 0.5657, 0.1629, 0.6334, 0.1825, 0.5646, 0.1829, 0.5657, 0.1629, 0.6252, 0.156, 0.6334, 0.1825, 0.2463, 0.7265, 0.251, 0.8142, 0.2386, 0.8052, 0.1372, 0.8776, 0.1147, 0.9433, 0.1039, 0.8777, 0.2463, 0.7265, 0.2301, 0.7826, 0.23, 0.7161, 0.2914, 0.7482, 0.3269, 0.8107, 0.3028, 0.834, 0.8715, 0.4492, 0.8994, 0.4168, 0.9002, 0.4514, 0.4203, 0.3122, 0.4518, 0.2819, 0.4485, 0.3173, 0.4694, 0.3193, 0.4518, 0.2819, 0.4765, 0.2834, 0.8059, 0.371, 0.773, 0.3344, 0.8073, 0.3345, 0.8379, 0.3714, 0.8073, 0.3345, 0.8392, 0.3349, 0.9002, 0.4514, 0.9295, 0.417, 0.9294, 0.4516, 0.07986, 0.8528, 0.09757, 0.8257, 0.09757, 0.8747, 0.8758, 0.6198, 0.8838, 0.579, 0.892, 0.6356, 0.6418, 0.7775, 0.6257, 0.8039, 0.6044, 0.7817, 0.6418, 0.7775, 0.668, 0.8047, 0.6561, 0.8036, 0.9427, 0.7015, 0.9725, 0.6865, 0.9576, 0.7306, 0.7732, 0.06827, 0.8009, 0.05397, 0.7995, 0.07406, 0.2573, 0.8848, 0.2747, 0.8978, 0.2573, 0.907, 0.9559, 0.75, 0.9828, 0.7768, 0.9555, 0.784, 0.8755, 0.1299, 0.8907, 0.1172, 0.9034, 0.1329, 0.9427, 0.7015, 0.9497, 0.6583, 0.9639, 0.6698, 0.6045, 0.7082, 0.6359, 0.7089, 0.6267, 0.7205, 0.3912, 0.3099, 0.4091, 0.1628, 0.4203, 0.3122, 0.7864, 0.8356, 0.798, 0.8351, 0.7888, 0.8372, 0.8515, 0.4538, 0.8285, 0.4867, 0.8341, 0.4535, 0.3532, 0.3871, 0.3665, 0.327, 0.387, 0.3276, 0.0708, 0.9108, 0.04698, 0.9092, 0.06383, 0.8868, 0.3851, 0.5244, 0.464, 0.5623, 0.4212, 0.5819, 0.464, 0.5623, 0.479, 0.6439, 0.4212, 0.5819, 0.3984, 0.4581, 0.3851, 0.5244, 0.3589, 0.452, 0.3727, 0.8788, 0.3484, 0.8717, 0.373, 0.8611, 0.6267, 0.7205, 0.6558, 0.7449, 0.6505, 0.7597, 0.9359, 0.7503, 0.9576, 0.7306, 0.9559, 0.75, 0.387, 0.1597, 0.3954, 0.1233, 0.4091, 0.1628, 0.387, 0.3276, 0.3912, 0.3099, 0.4203, 0.3122, 0.3353, 0.8315, 0.3403, 0.8234, 0.3403, 0.8331, 0.8044, 0.8545, 0.798, 0.8351, 0.8009, 0.8282, 0.4523, 0.9119, 0.4473, 0.8975, 0.4573, 0.8965, 0.3432, 0.7812, 0.3397, 0.7598, 0.3432, 0.7538, 0.4448, 0.892, 0.4573, 0.8965, 0.4473, 0.8975, 0.8312, 0.05859, 0.8594, 0.05981, 0.8304, 0.07016, 0.9639, 0.6698, 0.9828, 0.6487, 0.9725, 0.6865, 0.8009, 0.05397, 0.8304, 0.07016, 0.7995, 0.07406, 0.6359, 0.7089, 0.6496, 0.6628, 0.6615, 0.6691, 0.5445, 0.866, 0.5411, 0.8954, 0.5391, 0.8667, 0.5445, 0.866, 0.5308, 0.8435, 0.5359, 0.8359, 0.5411, 0.8954, 0.51, 0.8645, 0.5391, 0.8667, 0.5101, 0.9044, 0.5411, 0.8954, 0.5471, 0.9044, 0.51, 0.8645, 0.4926, 0.8949, 0.4824, 0.9039, 0.7726, 0.4529, 0.7363, 0.5201, 0.7169, 0.4864, 0.3197, 0.3273, 0.3362, 0.3049, 0.3427, 0.3291, 0.9561, 0.2429, 0.989, 0.1826, 1.0, 0.2421, 0.2437, 0.1055, 0.219, 0.09668, 0.2806, 0.09766, 0.2806, 0.09766, 0.3222, 0.06631, 0.3238, 0.09921, 0.3098, 0.02134, 0.3433, 0.007444, 0.3353, 0.03413, 0.9577, 0.1325, 0.9727, 0.1468, 0.9466, 0.148, 0.7343, 0.7099, 0.7031, 0.7288, 0.7223, 0.6927, 0.9696, 0.1164, 0.968, 0.0804, 0.9925, 0.1107, 0.7687, 0.7457, 0.7195, 0.7608, 0.7425, 0.7242, 0.6987, 0.8292, 0.7026, 0.8028, 0.7144, 0.8022, 0.9626, 0.9431, 0.9428, 0.9121, 0.9619, 0.9124, 0.2638, 0.01521, 0.2806, 0.09766, 0.219, 0.09668, 0.918, 0.6884, 0.8688, 0.7285, 0.8777, 0.6757, 0.2303, 0.337, 0.2661, 0.3129, 0.2993, 0.3277, 0.9332, -2.959e-08, 0.9483, 0.05166, 0.9424, 0.05838, 0.9571, 0.1835, 0.9727, 0.1468, 0.989, 0.1826, 0.3098, 0.02134, 0.3222, 0.06631, 0.2794, 0.05882, 0.2572, 0.5004, 0.2625, 0.4641, 0.2884, 0.4611, 0.3433, 0.661, 0.3681, 0.6668, 0.3537, 0.6868, 0.2733, 0.8848, 0.2573, 0.8602, 0.2733, 0.8413, 0.2884, 0.4611, 0.2438, 0.4371, 0.3034, 0.4308, 0.3681, 0.6668, 0.4118, 0.6439, 0.4122, 0.6681, 0.2399, 0.01843, 0.2638, 0.01521, 0.222, 0.05158, 0.5471, 0.8633, 0.5471, 0.8359, 0.5728, 0.8574, 0.8138, 0.7135, 0.7833, 0.6684, 0.8295, 0.664, 0.222, 0.05158, 0.219, 0.09668, 0.1832, 0.1058, 0.2377, -3.208e-08, 0.2638, 0.01521, 0.2399, 0.01843, 0.6987, 0.8292, 0.7144, 0.8022, 0.7447, 0.8029, 0.8292, 0.8912, 0.8279, 0.8282, 0.8598, 0.8955, 0.7728, 0.5904, 0.7363, 0.5201, 0.7727, 0.5206, 0.2228, 0.5652, 0.1657, 0.6217, 0.1995, 0.5437, 0.2572, 0.5004, 0.1995, 0.5437, 0.2352, 0.4866, 0.3017, 0.5274, 0.2228, 0.5652, 0.2572, 0.5004, 0.7728, 0.5904, 0.7331, 0.6442, 0.7289, 0.5897, 0.03993, 0.8258, 0.01242, 0.8868, 1.626e-09, 0.8257, 0.0203, 0.929, 0.0379, 0.9092, 0.03833, 0.9295, 0.1831, 0.6338, 0.1656, 0.6445, 0.1657, 0.6217, 0.03813, 0.8869, 0.02882, 0.9092, 0.01242, 0.8868, 0.1929, 0.9023, 0.1909, 0.8804, 0.1977, 0.8989, 0.7581, 0.1006, 0.7733, 0.1317, 0.747, 0.1317, 0.6843, 0.6558, 0.6843, 0.6439, 0.6863, 0.6513, 0.8045, 0.901, 0.8279, 0.8779, 0.8253, 0.9128, 0.7581, 0.1006, 0.7732, 0.06827, 0.7733, 0.1007, 0.7455, 0.05384, 0.7745, 3.655e-08, 0.773, 0.0503, 0.747, 0.1317, 0.7733, 0.1648, 0.7415, 0.1648, 0.7378, 0.222, 0.7732, 0.184, 0.7732, 0.2221, 0.9556, 0.4698, 0.9294, 0.4516, 0.9586, 0.4518, 0.7403, 0.3956, 0.7726, 0.4529, 0.7394, 0.4528, 0.7728, 0.3836, 0.7403, 0.3956, 0.7398, 0.3709, 0.9561, 0.5382, 0.9291, 0.4811, 0.9556, 0.4698, 0.5728, 0.8574, 0.5618, 0.8971, 0.5522, 0.9033, 0.2278, 0.3472, 0.1976, 0.3292, 0.2303, 0.337, 0.6941, 0.4534, 0.7049, 0.3959, 0.7112, 0.4532, 0.9465, 0.561, 0.9288, 0.538, 0.9561, 0.5382, 0.3034, 0.4308, 0.296, 0.3958, 0.3331, 0.3875, 0.7394, 0.4528, 0.7169, 0.4864, 0.7112, 0.4532, 0.09992, 0.6574, 0.05479, 0.6883, 0.03194, 0.6721, 0.3839, 0.7113, 0.3537, 0.6868, 0.3953, 0.6875, 0.7079, 0.3711, 0.7403, 0.3956, 0.7049, 0.3959, 0.7403, 0.3956, 0.7112, 0.4532, 0.7049, 0.3959, 0.5522, 0.9033, 0.5471, 0.8633, 0.5728, 0.8574, 0.7233, 0.132, 0.7415, 0.1648, 0.7125, 0.165, 0.7212, 0.04654, 0.7396, 0.002742, 0.7455, 0.05384, 0.733, 0.1009, 0.7469, 0.07394, 0.7581, 0.1006, 0.8012, 0.928, 0.8253, 0.9128, 0.8219, 0.928, 0.3681, 0.6668, 0.3953, 0.6875, 0.3537, 0.6868, 0.6905, 0.8208, 0.6865, 0.8205, 0.7026, 0.8028, 0.733, 0.1009, 0.747, 0.1317, 0.7233, 0.132, 0.5789, 0.6439, 0.5346, 0.6703, 0.5348, 0.6439, 0.5862, 0.6701, 0.5343, 0.7319, 0.5346, 0.6703, 0.5676, 0.8136, 0.5343, 0.7319, 0.5863, 0.7318, 0.5522, 0.8359, 0.5341, 0.8137, 0.5676, 0.8136, 0.9308, 0.1834, 0.9466, 0.148, 0.9571, 0.1835, 0.9284, 0.06157, 0.9332, -2.959e-08, 0.9424, 0.05838, 0.9304, 0.1311, 0.9424, 0.05838, 0.9696, 0.1164, 0.9304, 0.1311, 0.9466, 0.148, 0.931, 0.148, 0.9296, 0.3152, 0.9602, 0.2782, 0.9584, 0.3236, 0.9308, 0.1834, 0.9561, 0.2429, 0.9301, 0.2428, 0.1728, 0.3892, 0.2278, 0.3472, 0.232, 0.4044, 0.232, 0.4044, 0.2769, 0.3406, 0.296, 0.3958, 0.3034, 0.4308, 0.232, 0.4044, 0.296, 0.3958, 0.232, 0.4044, 0.1924, 0.4195, 0.1728, 0.3892, 0.02495, 0.7412, 0.02045, 0.6774, 0.05479, 0.6883, 0.3651, 0.7643, 0.3442, 0.7113, 0.3839, 0.7113, 0.3331, 0.3875, 0.2769, 0.3406, 0.2993, 0.3277, 0.2769, 0.3406, 0.2303, 0.337, 0.2993, 0.3277, 0.03194, 0.6721, 0.02045, 0.6774, 1.005e-08, 0.6574, 0.06604, 0.7982, 0.03732, 0.7684, 0.05432, 0.7618, 0.06998, 0.436, 0.1004, 0.4284, 0.1086, 0.4419, 0.1924, 0.4195, 0.1298, 0.4329, 0.1728, 0.3892, 0.1728, 0.3892, 0.1294, 0.407, 0.1896, 0.3397, 0.05028, 0.7348, 0.05479, 0.6883, 0.0988, 0.6631, 0.6278, 0.8494, 0.5863, 0.918, 0.5863, 0.8427, 0.04338, 0.4372, 0.06165, 0.4249, 0.06998, 0.436, 0.05441, 0.8243, 0.04441, 0.8257, 0.03868, 0.801, 0.9135, 0.9131, 0.8949, 0.8749, 0.9106, 0.8748, 0.3622, 0.7967, 0.3503, 0.8345, 0.3494, 0.7963, 0.1004, 0.4284, 0.06408, 0.4085, 0.1024, 0.4104, 0.03732, 0.7684, 0.03868, 0.801, 0.02248, 0.7645, 0.418, 0.9122, 0.3985, 0.9033, 0.4241, 0.9017, 0.4241, 0.9017, 0.3999, 0.8627, 0.4241, 0.8789, 0.03883, 0.4034, 0.05741, 0.3878, 0.06408, 0.4085, 0.3632, 0.8358, 0.3471, 0.8611, 0.3503, 0.8345, 0.04199, 0.4269, 0.06408, 0.4085, 0.06165, 0.4249, 0.3109, 0.8825, 0.293, 0.9037, 0.295, 0.8825, 0.3142, 0.8825, 0.3326, 0.8612, 0.3354, 0.8825, 0.08796, 0.7991, 0.09617, 0.8187, 0.06604, 0.7982, 0.02495, 0.7412, 0.02248, 0.7645, 0.002338, 0.7357, 0.1298, 0.4329, 0.1024, 0.4104, 0.1294, 0.407, 0.3622, 0.7967, 0.3472, 0.7643, 0.3651, 0.7643, 0.9106, 0.8748, 0.8923, 0.8481, 0.9143, 0.848, 0.1086, 0.4419, 0.1298, 0.4329, 0.1412, 0.4534, 0.05432, 0.7618, 0.02495, 0.7412, 0.05028, 0.7348, 0.9295, 0.417, 0.9584, 0.3236, 0.9595, 0.4172, 0.7071, 0.1858, 0.7387, 0.3343, 0.7069, 0.3346, 0.7387, 0.3343, 0.7732, 0.2221, 0.773, 0.3344, 0.21, 0.285, 0.2106, 0.1852, 0.2346, 0.2825, 0.2106, 0.1852, 0.2661, 0.3129, 0.2346, 0.2825, 0.9584, 0.3236, 0.9893, 0.4153, 0.9595, 0.4172, 0.2993, 0.1597, 0.3306, 0.2687, 0.2952, 0.3105, 0.9298, 0.2781, 0.9561, 0.2429, 0.9602, 0.2782, 0.7125, 0.165, 0.737, 0.1839, 0.7071, 0.1858, 0.7415, 0.1648, 0.7732, 0.184, 0.737, 0.1839, 0.2108, 0.1073, 0.1832, 0.1058, 0.219, 0.09668, 0.2106, 0.1852, 0.2389, 0.16, 0.2771, 0.1626, 0.188, 0.8258, 0.1507, 0.8776, 0.144, 0.8268, 0.8926, 0.8208, 0.8665, 0.8219, 0.8683, 0.7976, 0.1983, 0.1331, 0.2389, 0.16, 0.2032, 0.1648, 0.1207, 0.1634, 0.2032, 0.1648, 0.1217, 0.1834, 0.1283, 0.1457, 0.1983, 0.1331, 0.1207, 0.1634, 0.2108, 0.1073, 0.2501, 0.1261, 0.1983, 0.1331, 0.2771, 0.1626, 0.2501, 0.1261, 0.2907, 0.1226, 0.2501, 0.1261, 0.2806, 0.09766, 0.2907, 0.1226, 0.1754, 0.1852, 0.2032, 0.1648, 0.2106, 0.1852, 0.83, 0.7031, 0.8295, 0.664, 0.86, 0.6444, 0.02854, 0.1827, 0.005742, 0.1861, 0.02516, 0.1573, 0.1718, 0.9793, 0.1476, 0.9422, 0.1733, 0.9433, 0.02516, 0.1573, 0.06123, 0.1571, 0.05301, 0.1835, 0.2256, 0.873, 0.2573, 0.891, 0.225, 0.8905, 0.8352, 0.8046, 0.8275, 0.8278, 0.8212, 0.7921, 0.8921, 0.848, 0.8665, 0.8219, 0.8926, 0.8208, 0.8275, 0.8278, 0.8089, 0.8011, 0.8212, 0.7921, 0.005742, 0.1861, 0.01663, 0.1373, 0.02516, 0.1573, 0.2763, 0.8908, 0.293, 0.862, 0.293, 0.8902, 0.8561, 0.8098, 0.8275, 0.8278, 0.8352, 0.8046, 0.2256, 0.873, 0.2546, 0.8422, 0.2573, 0.891, 0.4448, 0.8626, 0.4242, 0.889, 0.4241, 0.8611, 0.05301, 0.1835, 0.1207, 0.1634, 0.1217, 0.1834, 0.1207, 0.1634, 0.06123, 0.1571, 0.1283, 0.1457, 0.8138, 0.7135, 0.8089, 0.8011, 0.7939, 0.7157, 0.1733, 0.9433, 0.1507, 0.8776, 0.184, 0.8777, 0.8297, 0.7695, 0.8138, 0.7135, 0.83, 0.7031, 0.9034, 0.735, 0.8683, 0.7976, 0.8688, 0.7285, 0.9595, 0.4172, 0.9875, 0.4499, 0.9586, 0.4518, 0.2346, 0.2825, 0.2661, 0.3129, 0.2378, 0.318, 0.2171, 0.321, 0.2346, 0.2825, 0.2378, 0.318, 0.7398, 0.3709, 0.773, 0.3344, 0.7728, 0.3836, 0.7079, 0.3711, 0.7387, 0.3343, 0.7398, 0.3709, 0.9295, 0.417, 0.9586, 0.4518, 0.9294, 0.4516, 0.6691, 0.8376, 0.6864, 0.8649, 0.6691, 0.8872, 0.8686, 0.579, 0.8758, 0.6198, 0.8594, 0.6356, 0.7447, 0.8029, 0.728, 0.7788, 0.7655, 0.783, 0.9424, 0.05838, 0.9483, 0.05166, 0.968, 0.0804, 0.728, 0.7788, 0.7026, 0.8028, 0.7195, 0.7608, 0.9272, 0.8479, 0.9563, 0.8633, 0.9412, 0.8922, 0.7455, 0.05384, 0.7732, 0.06827, 0.7469, 0.07394, 0.07986, 0.8972, 0.07986, 0.8755, 0.09783, 0.8881, 0.918, 0.9398, 0.9428, 0.9121, 0.9433, 0.9467, 0.9696, 0.1164, 0.986, 0.1292, 0.9577, 0.1325, 0.9563, 0.8633, 0.9503, 0.82, 0.9813, 0.8437, 0.766, 0.7094, 0.7343, 0.7099, 0.7553, 0.692, 0.2907, 0.1226, 0.2806, 0.09766, 0.3254, 0.1198, 0.2771, 0.1626, 0.2952, 0.3105, 0.2661, 0.3129, 0.7864, 0.9202, 0.7982, 0.921, 0.8012, 0.928, 0.7169, 0.4864, 0.6941, 0.4534, 0.7112, 0.4532, 0.7883, 0.8938, 0.7833, 0.877, 0.8045, 0.901, 0.1861, 0.6574, 0.1831, 0.6338, 0.208, 0.6483, 0.208, 0.6483, 0.2228, 0.5652, 0.2657, 0.5852, 0.3017, 0.5274, 0.2884, 0.4611, 0.328, 0.4555, 0.328, 0.4555, 0.3268, 0.4286, 0.3433, 0.4201, 0.7425, 0.7242, 0.7141, 0.7465, 0.7343, 0.7099, 0.9619, 0.9124, 0.9412, 0.8922, 0.9635, 0.8975, 0.2907, 0.1226, 0.2993, 0.1597, 0.2771, 0.1626, 0.2993, 0.3277, 0.2952, 0.3105, 0.3197, 0.3273, 0.7982, 0.921, 0.8045, 0.901, 0.8012, 0.928, 0.7911, 0.9178, 0.8004, 0.9054, 0.7982, 0.921, 0.339, 0.76, 0.3353, 0.7816, 0.3353, 0.7538, 0.8045, 0.901, 0.7912, 0.9009, 0.7883, 0.8938, 0.6865, 0.05942, 0.7149, 0.05833, 0.7157, 0.06991, 0.918, 0.81, 0.9359, 0.8313, 0.9272, 0.8479, 0.7157, 0.06991, 0.7455, 0.05384, 0.7469, 0.07394, 0.7343, 0.7099, 0.7213, 0.6633, 0.7553, 0.692, 0.6891, 0.8644, 0.6925, 0.8938, 0.6865, 0.9027, 0.7028, 0.8418, 0.6891, 0.8644, 0.6977, 0.8342, 0.7236, 0.8628, 0.7028, 0.8418, 0.7033, 0.8345, 0.7033, 0.8345, 0.7028, 0.8418, 0.6977, 0.8342, 0.9359, 0.8313, 0.9214, 0.8057, 0.9503, 0.82, 0.7092, 0.6696, 0.6865, 0.6444, 0.7213, 0.6633, 0.6925, 0.8938, 0.7236, 0.8628, 0.741, 0.8933, 0.6945, 0.8651, 0.7028, 0.8418, 0.7236, 0.8628, 0.6925, 0.8938, 0.7235, 0.9027, 0.6865, 0.9027, 0.741, 0.8933, 0.7236, 0.8628, 0.7515, 0.9026, 0.7235, 0.9027, 0.741, 0.8933, 0.7515, 0.9026, 0.7726, 0.4529, 0.8285, 0.4867, 0.8092, 0.5202, 0.3665, 0.327, 0.3438, 0.3281, 0.3502, 0.3036, 0.9041, 0.2426, 0.8603, 0.2412, 0.8726, 0.182, 0.4672, 0.09678, 0.4753, 0.1079, 0.4424, 0.106, 0.4057, 0.09766, 0.3627, 0.09793, 0.3645, 0.06432, 0.3769, 0.01909, 0.3515, 0.0315, 0.3433, 0.005622, 0.8894, 0.1468, 0.8755, 0.1299, 0.9034, 0.1329, 0.6359, 0.7089, 0.6492, 0.6938, 0.6672, 0.7277, 0.8907, 0.1172, 0.8691, 0.1115, 0.8909, 0.08161, 0.5994, 0.7402, 0.6267, 0.7205, 0.6505, 0.7597, 0.668, 0.8047, 0.6801, 0.8237, 0.6718, 0.832, 0.935, 0.7809, 0.9359, 0.7503, 0.9559, 0.75, 0.4057, 0.09766, 0.4069, 0.05789, 0.4226, 0.01338, 0.2763, 0.7017, 0.3166, 0.6888, 0.3259, 0.7416, 0.456, 0.3369, 0.387, 0.3276, 0.4203, 0.3122, 0.6257, 0.8039, 0.6718, 0.832, 0.6667, 0.8376, 0.4069, 0.05789, 0.3919, 0.01363, 0.4226, 0.01338, 0.9045, 0.1832, 0.8726, 0.182, 0.8894, 0.1468, 0.3645, 0.06432, 0.3515, 0.0315, 0.3769, 0.01909, 0.4243, 0.4612, 0.4515, 0.4842, 0.4295, 0.4979, 0.4821, 0.661, 0.4714, 0.6868, 0.4562, 0.6668, 0.4426, 0.436, 0.4243, 0.4612, 0.3984, 0.4581, 0.4118, 0.6439, 0.4559, 0.6439, 0.4562, 0.6668, 0.456, 0.3369, 0.4485, 0.3173, 0.4694, 0.3193, 0.2763, 0.6816, 0.2661, 0.7288, 0.2463, 0.7265, 0.4672, 0.09678, 0.4226, 0.01338, 0.4644, 0.05042, 0.935, 0.7809, 0.9555, 0.784, 0.9451, 0.8057, 0.7815, 0.8957, 0.7515, 0.8991, 0.783, 0.8342, 0.3984, 0.4581, 0.4295, 0.4979, 0.3851, 0.5244, 0.8092, 0.5202, 0.8167, 0.5899, 0.7728, 0.5904, 0.464, 0.5623, 0.4872, 0.5413, 0.5212, 0.6179, 0.4295, 0.4979, 0.4515, 0.4842, 0.4872, 0.5413, 0.3851, 0.5244, 0.4295, 0.4979, 0.464, 0.5623, 0.7728, 0.5904, 0.8167, 0.5899, 0.8129, 0.6444, 0.03993, 0.8258, 0.07986, 0.8257, 0.06383, 0.8868, 0.5038, 0.6298, 0.5212, 0.6179, 0.5216, 0.6395, 0.03813, 0.8869, 0.06383, 0.8868, 0.04698, 0.9092, 0.3353, 0.7117, 0.3403, 0.7226, 0.3353, 0.7311, 0.7733, 0.1317, 0.7733, 0.1007, 0.7885, 0.1007, 0.6863, 0.6679, 0.6843, 0.6632, 0.6863, 0.6558, 0.8044, 0.8545, 0.8251, 0.8432, 0.8279, 0.8779, 0.7885, 0.1007, 0.7733, 0.1007, 0.7732, 0.06827, 0.8009, 0.05397, 0.773, 0.0503, 0.7745, 3.655e-08, 0.7733, 0.1648, 0.7733, 0.1317, 0.7996, 0.1318, 0.8085, 0.2221, 0.7732, 0.2221, 0.7732, 0.184, 0.9026, 0.4695, 0.9002, 0.4514, 0.9294, 0.4516, 0.8052, 0.3958, 0.8058, 0.453, 0.7726, 0.4529, 0.9016, 0.5379, 0.9026, 0.4695, 0.9291, 0.4811, 0.1993, 0.8629, 0.2199, 0.9088, 0.2104, 0.9026, 0.4887, 0.3288, 0.4967, 0.3395, 0.4583, 0.3476, 0.8515, 0.4538, 0.8341, 0.4535, 0.8407, 0.3962, 0.9288, 0.538, 0.929, 0.5783, 0.9114, 0.5608, 0.3532, 0.3871, 0.3831, 0.4297, 0.3597, 0.4269, 0.3831, 0.4297, 0.3532, 0.3871, 0.3902, 0.3963, 0.8058, 0.453, 0.8341, 0.4535, 0.8285, 0.4867, 0.09992, 0.6574, 0.168, 0.6722, 0.1456, 0.6884, 0.4714, 0.6868, 0.4824, 0.7113, 0.4427, 0.7113, 0.8379, 0.3714, 0.8407, 0.3962, 0.8052, 0.3958, 0.8341, 0.4535, 0.8058, 0.453, 0.8052, 0.3958, 0.8715, 0.4492, 0.9002, 0.4514, 0.9026, 0.4695, 0.8085, 0.2221, 0.8094, 0.1841, 0.8395, 0.1861, 0.805, 0.1649, 0.7996, 0.1318, 0.8234, 0.1322, 0.8257, 0.04677, 0.8009, 0.05397, 0.8093, 0.004598, 0.8137, 0.1011, 0.7885, 0.1007, 0.7995, 0.07406, 0.8009, 0.8282, 0.8215, 0.8283, 0.8251, 0.8432, 0.4304, 0.6875, 0.4122, 0.6681, 0.4562, 0.6668, 0.7996, 0.1318, 0.7885, 0.1007, 0.8137, 0.1011, 0.4907, 0.6439, 0.5348, 0.6439, 0.5346, 0.6703, 0.4829, 0.6701, 0.5346, 0.6703, 0.5343, 0.7319, 0.5343, 0.7319, 0.5341, 0.8137, 0.5007, 0.8136, 0.5341, 0.8137, 0.5342, 0.8356, 0.5161, 0.8359, 0.9308, 0.1834, 0.9045, 0.1832, 0.9154, 0.148, 0.9285, 0.06157, 0.9145, 0.05892, 0.9213, 0.0002272, 0.9305, 0.1311, 0.8907, 0.1172, 0.9145, 0.05892, 0.9154, 0.148, 0.9034, 0.1329, 0.9305, 0.1311, 0.9296, 0.3152, 0.9009, 0.3233, 0.8994, 0.2779, 0.9041, 0.2426, 0.9045, 0.1832, 0.9308, 0.1834, 0.5134, 0.3893, 0.4541, 0.4049, 0.4583, 0.3476, 0.4541, 0.4049, 0.3902, 0.3963, 0.4092, 0.341, 0.4541, 0.4049, 0.4426, 0.436, 0.3831, 0.4297, 0.4541, 0.4049, 0.5134, 0.3893, 0.494, 0.4185, 0.1797, 0.6774, 0.1991, 0.7359, 0.1765, 0.7414, 0.4824, 0.7113, 0.4776, 0.7643, 0.4596, 0.7643, 0.3532, 0.3871, 0.387, 0.3276, 0.4092, 0.341, 0.456, 0.3369, 0.4583, 0.3476, 0.4092, 0.341, 0.168, 0.6722, 0.1993, 0.6574, 0.1797, 0.6774, 0.1643, 0.7685, 0.1469, 0.8244, 0.1356, 0.7983, 0.586, 0.4274, 0.6247, 0.424, 0.6165, 0.4346, 0.494, 0.4185, 0.5134, 0.3893, 0.5565, 0.4322, 0.5134, 0.3893, 0.4967, 0.3395, 0.5569, 0.4063, 0.1456, 0.6884, 0.1765, 0.7414, 0.1514, 0.7349, 0.6278, 0.8494, 0.6691, 0.8423, 0.6691, 0.9177, 0.6247, 0.424, 0.6444, 0.4261, 0.6431, 0.436, 0.1469, 0.8244, 0.1629, 0.8012, 0.1571, 0.8258, 0.9114, 0.6052, 0.914, 0.6435, 0.8928, 0.6434, 0.4633, 0.7967, 0.4761, 0.7963, 0.4758, 0.8345, 0.586, 0.4274, 0.584, 0.4094, 0.6223, 0.4078, 0.1643, 0.7685, 0.1792, 0.7647, 0.1629, 0.8012, 0.3985, 0.9034, 0.3954, 0.913, 0.379, 0.9122, 0.373, 0.9017, 0.373, 0.8788, 0.3972, 0.8628, 0.6475, 0.4028, 0.6223, 0.4078, 0.629, 0.3869, 0.4629, 0.8358, 0.4758, 0.8345, 0.4789, 0.8611, 0.6223, 0.4078, 0.6475, 0.4028, 0.6444, 0.4261, 0.3159, 0.8825, 0.3318, 0.8825, 0.3337, 0.9037, 0.3142, 0.8825, 0.293, 0.8825, 0.2959, 0.8612, 0.373, 0.8788, 0.3769, 0.8611, 0.3972, 0.8628, 0.1765, 0.7414, 0.1991, 0.7359, 0.1792, 0.7647, 0.5565, 0.4322, 0.5569, 0.4063, 0.584, 0.4094, 0.4776, 0.7643, 0.4761, 0.7963, 0.4633, 0.7967, 0.914, 0.5784, 0.9114, 0.6052, 0.8957, 0.6051, 0.5565, 0.4322, 0.586, 0.4274, 0.5779, 0.4404, 0.1765, 0.7414, 0.1643, 0.7685, 0.1475, 0.7619, 0.9295, 0.417, 0.8994, 0.4168, 0.9009, 0.3233, 0.8073, 0.3345, 0.8085, 0.2221, 0.8395, 0.1861, 0.8073, 0.3345, 0.773, 0.3344, 0.7732, 0.2221, 0.4765, 0.2834, 0.4518, 0.2819, 0.4756, 0.1854, 0.4203, 0.3122, 0.4091, 0.1628, 0.4756, 0.1854, 0.8698, 0.4146, 0.8594, 0.3209, 0.9009, 0.3233, 0.3558, 0.2675, 0.3611, 0.1189, 0.387, 0.1597, 0.9298, 0.2781, 0.8994, 0.2779, 0.9041, 0.2426, 0.8094, 0.1841, 0.805, 0.1649, 0.8341, 0.1653, 0.7732, 0.184, 0.7733, 0.1648, 0.805, 0.1649, 0.5032, 0.1052, 0.5581, 0.1451, 0.4753, 0.1079, 0.4756, 0.1854, 0.4091, 0.1628, 0.4471, 0.1608, 0.09992, 0.8258, 0.144, 0.8268, 0.1372, 0.8776, 0.3028, 0.834, 0.3269, 0.8107, 0.3289, 0.835, 0.4471, 0.1608, 0.4359, 0.1272, 0.4877, 0.1341, 0.4829, 0.1657, 0.4877, 0.1341, 0.5657, 0.1629, 0.4877, 0.1341, 0.4753, 0.1079, 0.5581, 0.1451, 0.4359, 0.1272, 0.4424, 0.106, 0.4753, 0.1079, 0.4091, 0.1628, 0.3954, 0.1233, 0.4359, 0.1272, 0.4057, 0.09766, 0.4424, 0.106, 0.4359, 0.1272, 0.5109, 0.1845, 0.4756, 0.1854, 0.4829, 0.1657, 0.2302, 0.677, 0.2463, 0.7265, 0.23, 0.7161, 0.6579, 0.1817, 0.6613, 0.1563, 0.6807, 0.1854, 0.1403, 0.9422, 0.144, 0.9774, 0.1162, 0.9793, 0.6334, 0.1825, 0.6613, 0.1563, 0.6579, 0.1817, 0.2244, 0.8176, 0.2386, 0.8052, 0.232, 0.8409, 0.3289, 0.835, 0.3353, 0.8573, 0.3032, 0.8612, 0.251, 0.8142, 0.2502, 0.8413, 0.232, 0.8409, 0.6807, 0.1854, 0.6613, 0.1563, 0.6698, 0.1363, 0.4821, 0.8899, 0.4655, 0.8907, 0.4655, 0.8611, 0.232, 0.8409, 0.1993, 0.8389, 0.2033, 0.8227, 0.8918, 0.8797, 0.86, 0.8976, 0.8628, 0.8487, 0.4449, 0.8628, 0.4655, 0.8611, 0.4655, 0.8893, 0.5657, 0.1629, 0.5581, 0.1451, 0.6252, 0.156, 0.2463, 0.7265, 0.2661, 0.7288, 0.251, 0.8142, 0.1372, 0.8776, 0.1403, 0.9422, 0.1147, 0.9433, 0.2463, 0.7265, 0.2386, 0.8052, 0.2301, 0.7826, 0.2914, 0.7482, 0.3259, 0.7416, 0.3269, 0.8107, 0.3502, 0.3036, 0.3558, 0.2675, 0.3912, 0.3099, 0.8715, 0.4492, 0.8698, 0.4146, 0.8994, 0.4168, 0.4694, 0.3193, 0.4485, 0.3173, 0.4518, 0.2819, 0.8059, 0.371, 0.7728, 0.3836, 0.773, 0.3344, 0.8379, 0.3714, 0.8059, 0.371, 0.8073, 0.3345, 0.9002, 0.4514, 0.8994, 0.4168, 0.9295, 0.417, 0.6616, 0.7673, 0.6843, 0.8239, 0.668, 0.8047, 0.8758, 0.6198, 0.8762, 0.5783, 0.8838, 0.579, 0.6418, 0.7775, 0.6561, 0.8036, 0.6257, 0.8039, 0.9145, 0.05892, 0.8909, 0.08161, 0.9084, 0.05243, 0.6418, 0.7775, 0.6505, 0.7597, 0.668, 0.8047, 0.9034, 0.1329, 0.8907, 0.1172, 0.9305, 0.1311, 0.9427, 0.7015, 0.9639, 0.6698, 0.9725, 0.6865, 0.7732, 0.06827, 0.773, 0.0503, 0.8009, 0.05397, 0.783, 0.9124, 0.7515, 0.8991, 0.7815, 0.8957, 0.6045, 0.7082, 0.6267, 0.7205, 0.5994, 0.7402, 0.8755, 0.1299, 0.8691, 0.1115, 0.8907, 0.1172, 0.9427, 0.7015, 0.918, 0.6815, 0.9497, 0.6583, 0.6045, 0.7082, 0.6156, 0.6916, 0.6359, 0.7089, 0.3954, 0.1233, 0.3611, 0.1189, 0.4057, 0.09766, 0.3912, 0.3099, 0.387, 0.1597, 0.4091, 0.1628, 0.7864, 0.8356, 0.8009, 0.8282, 0.798, 0.8351, 0.3532, 0.3871, 0.3597, 0.4269, 0.3433, 0.418, 0.3353, 0.6736, 0.3425, 0.6574, 0.3425, 0.6895, 0.0708, 0.9108, 0.05634, 0.929, 0.04698, 0.9092, 0.464, 0.5623, 0.5038, 0.6298, 0.479, 0.6439, 0.3727, 0.8788, 0.3433, 0.9118, 0.3484, 0.8717, 0.4069, 0.05789, 0.3769, 0.01909, 0.3919, 0.01363, 0.6267, 0.7205, 0.6359, 0.7089, 0.6558, 0.7449, 0.9359, 0.7503, 0.9342, 0.7355, 0.9576, 0.7306, 0.387, 0.1597, 0.3611, 0.1189, 0.3954, 0.1233, 0.387, 0.3276, 0.3665, 0.327, 0.3912, 0.3099, 0.09757, 0.8747, 0.09527, 0.8755, 0.07986, 0.8528, 0.4523, 0.9119, 0.4448, 0.9124, 0.4473, 0.8975, 0.3353, 0.7816, 0.3395, 0.7849, 0.3353, 0.8026, 0.3432, 0.7812, 0.3393, 0.7782, 0.3397, 0.7598, 0.4448, 0.892, 0.4622, 0.8907, 0.4573, 0.8965, 0.9639, 0.6698, 0.9794, 0.6444, 0.9828, 0.6487, 0.8009, 0.05397, 0.8312, 0.05859, 0.8304, 0.07016, 0.6359, 0.7089, 0.6156, 0.6916, 0.6496, 0.6628, 0.5445, 0.866, 0.5471, 0.9044, 0.5411, 0.8954, 0.5445, 0.866, 0.5391, 0.8667, 0.5308, 0.8435, 0.51, 0.8645, 0.5303, 0.8362, 0.5308, 0.8435, 0.5303, 0.8362, 0.5359, 0.8359, 0.5308, 0.8435, 0.9639, 0.6698, 0.9497, 0.6583, 0.9794, 0.6444, 0.6615, 0.6691, 0.6496, 0.6628, 0.6843, 0.6439, 0.5411, 0.8954, 0.4926, 0.8949, 0.51, 0.8645, 0.5391, 0.8667, 0.51, 0.8645, 0.5308, 0.8435, 0.5101, 0.9044, 0.4926, 0.8949, 0.5411, 0.8954, 0.5101, 0.9044, 0.4824, 0.9039, 0.4926, 0.8949, 0.7726, 0.4529, 0.7727, 0.5206, 0.7363, 0.5201, 0.3197, 0.3273, 0.2952, 0.3105, 0.3362, 0.3049, 0.9561, 0.2429, 0.9571, 0.1835, 0.989, 0.1826, 0.2437, 0.1055, 0.2108, 0.1073, 0.219, 0.09668, 0.2806, 0.09766, 0.2794, 0.05882, 0.3222, 0.06631, 0.9635, 0.8975, 0.9412, 0.8922, 0.9563, 0.8633, 0.9577, 0.1325, 0.986, 0.1292, 0.9727, 0.1468, 0.7343, 0.7099, 0.7141, 0.7465, 0.7031, 0.7288, 0.9696, 0.1164, 0.9424, 0.05838, 0.968, 0.0804, 0.7687, 0.7457, 0.728, 0.7788, 0.7195, 0.7608, 0.6987, 0.8292, 0.6905, 0.8208, 0.7026, 0.8028, 0.9626, 0.9431, 0.9433, 0.9467, 0.9428, 0.9121, 0.2638, 0.01521, 0.2794, 0.05882, 0.2806, 0.09766, 0.918, 0.6884, 0.9034, 0.735, 0.8688, 0.7285, 0.2303, 0.337, 0.2378, 0.318, 0.2661, 0.3129, 0.7039, 0.8342, 0.6987, 0.8292, 0.7447, 0.8029, 0.2638, 0.01521, 0.2946, 0.01562, 0.2794, 0.05882, 0.9571, 0.1835, 0.9466, 0.148, 0.9727, 0.1468, 0.3098, 0.02134, 0.3353, 0.03413, 0.3222, 0.06631, 0.2572, 0.5004, 0.2352, 0.4866, 0.2625, 0.4641, 0.3433, 0.661, 0.3678, 0.6439, 0.3681, 0.6668, 0.2884, 0.4611, 0.2625, 0.4641, 0.2438, 0.4371, 0.3681, 0.6668, 0.3678, 0.6439, 0.4118, 0.6439, 0.2171, 0.321, 0.2378, 0.318, 0.2303, 0.337, 0.8138, 0.7135, 0.7939, 0.7157, 0.7833, 0.6684, 0.222, 0.05158, 0.2638, 0.01521, 0.219, 0.09668, 0.954, 0.9684, 0.9433, 0.9467, 0.9626, 0.9431, 0.7833, 0.7559, 0.7655, 0.783, 0.728, 0.7788, 0.3017, 0.5274, 0.2572, 0.5004, 0.2884, 0.4611, 0.7728, 0.5904, 0.7289, 0.5897, 0.7363, 0.5201, 0.2228, 0.5652, 0.1831, 0.6338, 0.1657, 0.6217, 0.2572, 0.5004, 0.2228, 0.5652, 0.1995, 0.5437, 0.7728, 0.5904, 0.773, 0.6444, 0.7331, 0.6442, 0.03993, 0.8258, 0.03813, 0.8869, 0.01242, 0.8868, 0.0379, 0.9092, 0.0203, 0.929, 0.02882, 0.9092, 0.03813, 0.8869, 0.0379, 0.9092, 0.02882, 0.9092, 0.1929, 0.9023, 0.188, 0.8958, 0.1909, 0.8804, 0.7581, 0.1006, 0.7733, 0.1007, 0.7733, 0.1317, 0.3387, 0.7424, 0.3353, 0.7311, 0.337, 0.7311, 0.3404, 0.7424, 0.8045, 0.901, 0.7833, 0.877, 0.8279, 0.8779, 0.7581, 0.1006, 0.7469, 0.07394, 0.7732, 0.06827, 0.7455, 0.05384, 0.7396, 0.002742, 0.7745, 3.655e-08, 0.747, 0.1317, 0.7733, 0.1317, 0.7733, 0.1648, 0.7378, 0.222, 0.737, 0.1839, 0.7732, 0.184, 0.9556, 0.4698, 0.9291, 0.4811, 0.9294, 0.4516, 0.7403, 0.3956, 0.7728, 0.3836, 0.7726, 0.4529, 0.9561, 0.5382, 0.9288, 0.538, 0.9291, 0.4811, 0.6276, 0.8376, 0.6278, 0.8494, 0.5863, 0.8427, 0.2278, 0.3472, 0.1896, 0.3397, 0.1976, 0.3292, 0.3331, 0.3875, 0.3197, 0.3273, 0.3427, 0.3291, 0.3953, 0.6875, 0.4122, 0.6681, 0.4137, 0.7086, 0.3268, 0.4286, 0.3034, 0.4308, 0.3331, 0.3875, 0.7394, 0.4528, 0.7726, 0.4529, 0.7169, 0.4864, 0.5728, 0.8359, 0.5825, 0.8409, 0.5728, 0.8904, 0.3839, 0.7113, 0.3442, 0.7113, 0.3537, 0.6868, 0.7079, 0.3711, 0.7398, 0.3709, 0.7403, 0.3956, 0.7403, 0.3956, 0.7394, 0.4528, 0.7112, 0.4532, 0.9556, 0.4698, 0.9586, 0.4518, 0.9875, 0.4499, 0.7071, 0.1858, 0.737, 0.1839, 0.7378, 0.222, 0.7233, 0.132, 0.747, 0.1317, 0.7415, 0.1648, 0.7212, 0.04654, 0.7245, 0.007099, 0.7396, 0.002742, 0.733, 0.1009, 0.7219, 0.07511, 0.7469, 0.07394, 0.8012, 0.928, 0.8045, 0.901, 0.8253, 0.9128, 0.3681, 0.6668, 0.4122, 0.6681, 0.3953, 0.6875, 0.733, 0.1009, 0.7581, 0.1006, 0.747, 0.1317, 0.1977, 0.8898, 0.1977, 0.8989, 0.1909, 0.8804, 0.5789, 0.6439, 0.5862, 0.6701, 0.5346, 0.6703, 0.5862, 0.6701, 0.5863, 0.7318, 0.5343, 0.7319, 0.5676, 0.8136, 0.5341, 0.8137, 0.5343, 0.7319, 0.5522, 0.8359, 0.5342, 0.8356, 0.5341, 0.8137, 0.9308, 0.1834, 0.931, 0.148, 0.9466, 0.148, 0.9284, 0.06157, 0.9273, 0.0001136, 0.9332, -2.959e-08, 0.9304, 0.1311, 0.9284, 0.06157, 0.9424, 0.05838, 0.9304, 0.1311, 0.9577, 0.1325, 0.9466, 0.148, 0.9296, 0.3152, 0.9298, 0.2781, 0.9602, 0.2782, 0.9308, 0.1834, 0.9571, 0.1835, 0.9561, 0.2429, 0.1728, 0.3892, 0.1896, 0.3397, 0.2278, 0.3472, 0.232, 0.4044, 0.2278, 0.3472, 0.2769, 0.3406, 0.3034, 0.4308, 0.2438, 0.4371, 0.232, 0.4044, 0.232, 0.4044, 0.2438, 0.4371, 0.1924, 0.4195, 0.02495, 0.7412, 0.002338, 0.7357, 0.02045, 0.6774, 0.3651, 0.7643, 0.3472, 0.7643, 0.3442, 0.7113, 0.3331, 0.3875, 0.296, 0.3958, 0.2769, 0.3406, 0.2769, 0.3406, 0.2278, 0.3472, 0.2303, 0.337, 0.03194, 0.6721, 0.05479, 0.6883, 0.02045, 0.6774, 0.2183, 0.4428, 0.1924, 0.4195, 0.2438, 0.4371, 0.06604, 0.7982, 0.05441, 0.8243, 0.03732, 0.7684, 0.06998, 0.436, 0.06165, 0.4249, 0.1004, 0.4284, 0.1924, 0.4195, 0.1412, 0.4534, 0.1298, 0.4329, 0.1728, 0.3892, 0.1298, 0.4329, 0.1294, 0.407, 0.05028, 0.7348, 0.02495, 0.7412, 0.05479, 0.6883, 0.6278, 0.8494, 0.6079, 0.9221, 0.5863, 0.918, 0.04338, 0.4372, 0.04199, 0.4269, 0.06165, 0.4249, 0.9135, 0.9131, 0.8923, 0.9132, 0.8949, 0.8749, 0.3622, 0.7967, 0.3632, 0.8358, 0.3503, 0.8345, 0.1004, 0.4284, 0.06165, 0.4249, 0.06408, 0.4085, 0.03732, 0.7684, 0.05441, 0.8243, 0.03868, 0.801, 0.418, 0.9122, 0.4017, 0.9129, 0.3985, 0.9033, 0.4241, 0.9017, 0.3985, 0.9033, 0.3999, 0.8627, 0.06604, 0.7982, 0.09617, 0.8187, 0.05441, 0.8243, 0.03883, 0.4034, 0.03634, 0.3849, 0.05741, 0.3878, 0.3632, 0.8358, 0.3635, 0.8611, 0.3471, 0.8611, 0.04199, 0.4269, 0.03883, 0.4034, 0.06408, 0.4085, 0.3109, 0.8825, 0.3134, 0.9037, 0.293, 0.9037, 0.3142, 0.8825, 0.3167, 0.8612, 0.3326, 0.8612, 0.3999, 0.8627, 0.4202, 0.8611, 0.4241, 0.8789, 0.02495, 0.7412, 0.03732, 0.7684, 0.02248, 0.7645, 0.1298, 0.4329, 0.1004, 0.4284, 0.1024, 0.4104, 0.3622, 0.7967, 0.3494, 0.7963, 0.3472, 0.7643, 0.9106, 0.8748, 0.8949, 0.8749, 0.8923, 0.8481, 0.1086, 0.4419, 0.1004, 0.4284, 0.1298, 0.4329, 0.05432, 0.7618, 0.03732, 0.7684, 0.02495, 0.7412, 0.9295, 0.417, 0.9296, 0.3152, 0.9584, 0.3236, 0.7071, 0.1858, 0.7378, 0.222, 0.7387, 0.3343, 0.7387, 0.3343, 0.7378, 0.222, 0.7732, 0.2221, 0.21, 0.285, 0.1754, 0.1852, 0.2106, 0.1852, 0.2106, 0.1852, 0.2771, 0.1626, 0.2661, 0.3129, 0.9584, 0.3236, 1.0, 0.3218, 0.9893, 0.4153, 0.2993, 0.1597, 0.3254, 0.1198, 0.3306, 0.2687, 0.9298, 0.2781, 0.9301, 0.2428, 0.9561, 0.2429, 0.7125, 0.165, 0.7415, 0.1648, 0.737, 0.1839, 0.7415, 0.1648, 0.7733, 0.1648, 0.7732, 0.184, 0.2108, 0.1073, 0.1283, 0.1457, 0.1832, 0.1058, 0.2106, 0.1852, 0.2032, 0.1648, 0.2389, 0.16, 0.3254, 0.1198, 0.2806, 0.09766, 0.3238, 0.09921, 0.188, 0.8258, 0.184, 0.8777, 0.1507, 0.8776, 0.1983, 0.1331, 0.2501, 0.1261, 0.2389, 0.16, 0.1207, 0.1634, 0.1983, 0.1331, 0.2032, 0.1648, 0.1283, 0.1457, 0.2108, 0.1073, 0.1983, 0.1331, 0.2108, 0.1073, 0.2437, 0.1055, 0.2501, 0.1261, 0.8297, 0.7695, 0.8352, 0.8046, 0.8212, 0.7921, 0.2771, 0.1626, 0.2389, 0.16, 0.2501, 0.1261, 0.2501, 0.1261, 0.2437, 0.1055, 0.2806, 0.09766, 0.8777, 0.6757, 0.8688, 0.7285, 0.86, 0.6444, 0.83, 0.7031, 0.8138, 0.7135, 0.8295, 0.664, 0.1718, 0.9793, 0.144, 0.9774, 0.1476, 0.9422, 0.02854, 0.1827, 0.02516, 0.1573, 0.05301, 0.1835, 0.8921, 0.848, 0.86, 0.8443, 0.8665, 0.8219, 0.8275, 0.8278, 0.8093, 0.8282, 0.8089, 0.8011, 0.005742, 0.1861, 3.401e-09, 0.1361, 0.01663, 0.1373, 0.2763, 0.8908, 0.2763, 0.8612, 0.293, 0.862, 0.8561, 0.8098, 0.86, 0.826, 0.8275, 0.8278, 0.2256, 0.873, 0.225, 0.8413, 0.2546, 0.8422, 0.4448, 0.8626, 0.4448, 0.8908, 0.4242, 0.889, 0.1207, 0.1634, 0.05301, 0.1835, 0.06123, 0.1571, 0.8138, 0.7135, 0.8212, 0.7921, 0.8089, 0.8011, 0.1733, 0.9433, 0.1476, 0.9422, 0.1507, 0.8776, 0.8297, 0.7695, 0.8212, 0.7921, 0.8138, 0.7135, 0.9034, 0.735, 0.8926, 0.8208, 0.8683, 0.7976, 0.2952, 0.3105, 0.3306, 0.2687, 0.3362, 0.3049, 0.9595, 0.4172, 0.9893, 0.4153, 0.9875, 0.4499, 0.2171, 0.321, 0.21, 0.285, 0.2346, 0.2825, 0.7398, 0.3709, 0.7387, 0.3343, 0.773, 0.3344, 0.7079, 0.3711, 0.7069, 0.3346, 0.7387, 0.3343, 0.9295, 0.417, 0.9595, 0.4172, 0.9586, 0.4518, 0.7026, 0.8028, 0.6865, 0.8205, 0.7098, 0.7652, 0.8686, 0.579, 0.8762, 0.5783, 0.8758, 0.6198, 0.7447, 0.8029, 0.7144, 0.8022, 0.728, 0.7788, 0.728, 0.7788, 0.7144, 0.8022, 0.7026, 0.8028, 0.9304, 0.1311, 0.9696, 0.1164, 0.9577, 0.1325, 0.9272, 0.8479, 0.9359, 0.8313, 0.9563, 0.8633, 0.7455, 0.05384, 0.773, 0.0503, 0.7732, 0.06827, 0.8292, 0.8912, 0.8598, 0.8955, 0.8279, 0.9084, 0.7687, 0.7457, 0.7425, 0.7242, 0.766, 0.7094, 0.9696, 0.1164, 0.9925, 0.1107, 0.986, 0.1292, 0.9563, 0.8633, 0.9359, 0.8313, 0.9503, 0.82, 0.766, 0.7094, 0.7425, 0.7242, 0.7343, 0.7099, 0.2771, 0.1626, 0.2993, 0.1597, 0.2952, 0.3105, 0.7864, 0.9202, 0.7889, 0.9186, 0.7982, 0.921, 0.3433, 0.4201, 0.3268, 0.4286, 0.3331, 0.3875, 0.3331, 0.3875, 0.2993, 0.3277, 0.3197, 0.3273, 0.1861, 0.6574, 0.1656, 0.6445, 0.1831, 0.6338, 0.3017, 0.5274, 0.2657, 0.5852, 0.2228, 0.5652, 0.208, 0.6483, 0.1831, 0.6338, 0.2228, 0.5652, 0.328, 0.4555, 0.2884, 0.4611, 0.3268, 0.4286, 0.2946, 0.01562, 0.3098, 0.02134, 0.2794, 0.05882, 0.7425, 0.7242, 0.7195, 0.7608, 0.7141, 0.7465, 0.9619, 0.9124, 0.9428, 0.9121, 0.9412, 0.8922, 0.2907, 0.1226, 0.3254, 0.1198, 0.2993, 0.1597, 0.2993, 0.3277, 0.2661, 0.3129, 0.2952, 0.3105, 0.3403, 0.8411, 0.3353, 0.8426, 0.3353, 0.8331, 0.6864, 0.8649, 0.6713, 0.8881, 0.6691, 0.8872, 0.7911, 0.9178, 0.7912, 0.9009, 0.8004, 0.9054, 0.3395, 0.8234, 0.3353, 0.8057, 0.3395, 0.8026, 0.339, 0.76, 0.3393, 0.7787, 0.3353, 0.7816, 0.8045, 0.901, 0.8004, 0.9054, 0.7912, 0.9009, 0.918, 0.81, 0.9214, 0.8057, 0.9359, 0.8313, 0.7157, 0.06991, 0.7149, 0.05833, 0.7455, 0.05384, 0.7343, 0.7099, 0.7092, 0.6696, 0.7213, 0.6633, 0.6891, 0.8644, 0.6945, 0.8651, 0.6925, 0.8938, 0.7028, 0.8418, 0.6945, 0.8651, 0.6891, 0.8644, 0.6925, 0.8938, 0.6945, 0.8651, 0.7236, 0.8628, 0.6925, 0.8938, 0.741, 0.8933, 0.7235, 0.9027, 0.6691, 0.9045, 0.6748, 0.8945, 0.6847, 0.9038, 0.6847, 0.8881, 0.6847, 0.9038, 0.6748, 0.8945, 0.3353, 0.7538, 0.3387, 0.7424, 0.3404, 0.7424, 0.337, 0.7538, 0.3403, 0.7226, 0.3353, 0.7117, 0.337, 0.7116, 0.342, 0.7226])
me_cube.materials.append(mat_material_001)
me_cube.use_mirror_vertex_groups = False
me_cube.update()
arm_metarig = bpy.data.armatures.new('metarig')  # bones are not reproduced
arm_metarig_001 = bpy.data.armatures.new('metarig.001')  # bones are not reproduced

# ---- objects
ob_fox_body = bpy.data.objects.new('fox body', me_cube)
ob_metarig = bpy.data.objects.new('metarig', arm_metarig)
ob_metarig_001 = bpy.data.objects.new('metarig.001', arm_metarig_001)

# ---- transforms, parenting, visibility, modifiers, constraints
ob_fox_body.parent = ob_metarig
ob_fox_body.matrix_parent_inverse = Matrix(((-1.279e-08, 0.2926, 0.0, -6.978e-09), (-0.2926, -1.279e-08, -0.0, -0.1596), (0.0, -0.0, 0.2926, 0.1262), (-0.0, 0.0, -0.0, 1.0)))
ob_fox_body.location = (-1.731, 0.0, 0.0)
ob_fox_body.lock_rotations_4d = False
ob_fox_body.empty_display_type = 'ARROWS'
ob_fox_body.lineart.crease_threshold = 0.0
_vg = ob_fox_body.vertex_groups.new(name='spine.004')
for _i, _w in zip([2, 34, 51, 52, 69, 203, 242, 253, 255, 257, 273, 276, 356], [0.007157, 0.0807, 0.007213, 0.09901, 0.02551, 0.007157, 0.01369, 0.01266, 0.007213, 0.09901, 0.02551, 0.6209, 0.002649]): _vg.add([_i], _w, 'REPLACE')
_vg = ob_fox_body.vertex_groups.new(name='spine.003')
for _i, _w in zip([2, 17, 18, 24, 25, 26, 27, 41, 42, 50, 51, 76, 80, 169, 174, 180, 203, 219, 220, 226, 227, 228, 229, 242, 243, 254, 255, 256, 276, 281, 285, 370, 375, 380], [0.008267, 0.07024, 0.7383, 0.2146, 0.08217, 0.07711, 0.07598, 0.07741, 0.1187, 0.01709, 0.1619, 0.1595, 0.05914, 2.253e-05, 0.6283, 0.1981, 0.008267, 0.07024, 0.7383, 0.2146, 0.08217, 0.07711, 0.07598, 0.8492, 0.4985, 0.01709, 0.1619, 0.02963, 0.06033, 0.1595, 0.05914, 2.252e-05, 0.6283, 0.1981]): _vg.add([_i], _w, 'REPLACE')
_vg = ob_fox_body.vertex_groups.new(name='spine.002')
for _i, _w in zip([17, 18, 24, 25, 26, 27, 28, 29, 41, 42, 43, 44, 50, 76, 80, 174, 175, 180, 219, 220, 226, 227, 228, 229, 230, 231, 242, 243, 254, 281, 285, 375, 376, 380], [0.1415, 0.06813, 0.4842, 0.777, 0.7448, 0.7018, 0.1031, 0.1136, 0.8086, 0.665, 0.091, 0.09341, 0.05684, 0.03571, 0.08572, 0.181, 0.07145, 0.002304, 0.1415, 0.06813, 0.4842, 0.777, 0.7448, 0.7018, 0.1031, 0.1136, 0.05658, 0.186, 0.05684, 0.03571, 0.08572, 0.181, 0.07145, 0.002304]): _vg.add([_i], _w, 'REPLACE')
_vg = ob_fox_body.vertex_groups.new(name='spine.001')
for _i, _w in zip([24, 25, 26, 27, 28, 29, 30, 31, 41, 42, 43, 44, 175, 176, 226, 227, 228, 229, 230, 231, 232, 233, 243, 245, 246, 376, 377], [0.0158, 0.1078, 0.1154, 0.1413, 0.8181, 0.7912, 0.06641, 0.07818, 0.09453, 0.1296, 0.8326, 0.8008, 0.83, 0.05916, 0.0158, 0.1078, 0.1154, 0.1413, 0.8181, 0.7912, 0.06641, 0.07818, 0.00862, 0.05834, 0.05204, 0.83, 0.05916]): _vg.add([_i], _w, 'REPLACE')
_vg = ob_fox_body.vertex_groups.new(name='spine')
for _i, _w in zip([28, 29, 30, 31, 32, 43, 44, 175, 176, 177, 230, 231, 232, 233, 234, 245, 246, 247, 248, 376, 377, 378], [0.06456, 0.07177, 0.9252, 0.9114, 0.9829, 0.06564, 0.08057, 0.08586, 0.9338, 0.9756, 0.06456, 0.07177, 0.9252, 0.9114, 0.9829, 0.9344, 0.9405, 0.9844, 0.9829, 0.08586, 0.9338, 0.9756]): _vg.add([_i], _w, 'REPLACE')
_vg = ob_fox_body.vertex_groups.new(name='spine.005')
for _i, _w in zip([0, 1, 2, 10, 19, 46, 47, 48, 52, 61, 69, 78, 151, 152, 153, 154, 155, 168, 169, 179, 201, 202, 203, 211, 221, 250, 251, 252, 253, 257, 266, 273, 276, 283, 352, 353, 354, 355, 356, 357, 358, 369, 370, 379], [0.459, 0.03545, 0.03701, 0.398, 0.148, 0.3037, 0.2336, 0.03084, 0.03147, 0.6236, 0.6542, 0.09196, 0.08848, 0.1744, 0.1896, 0.1326, 0.04233, 0.4539, 0.01855, 0.2552, 0.459, 0.03545, 0.03701, 0.398, 0.148, 0.3037, 0.2336, 0.03084, 0.7606, 0.03147, 0.6236, 0.6542, 0.04724, 0.09196, 0.08848, 0.1744, 0.1896, 0.1027, 0.01659, 0.1326, 0.04233, 0.4539, 0.01855, 0.2552]): _vg.add([_i], _w, 'REPLACE')
_vg = ob_fox_body.vertex_groups.new(name='spine.006')
for _i, _w in zip([0, 1, 10, 19, 34, 46, 47, 48, 49, 53, 61, 69, 70, 78, 112, 113, 114, 116, 117, 128, 151, 152, 153, 154, 155, 168, 179, 181, 201, 202, 211, 221, 250, 251, 252, 253, 258, 266, 273, 274, 283, 317, 318, 319, 320, 329, 352, 353, 354, 355, 356, 357, 358, 369, 379, 381], [0.2186, 0.09224, 0.1691, 0.1088, 0.1853, 0.09001, 0.09698, 0.008484, 0.05842, 0.1351, 0.2174, 0.07705, 0.02819, 0.03006, 0.05781, 0.0527, 0.06801, 0.09628, 0.007919, 0.01045, 0.3796, 0.5916, 0.2688, 0.7261, 0.4254, 0.1983, 0.09979, 0.09666, 0.2186, 0.09224, 0.1691, 0.1088, 0.09001, 0.09698, 0.008484, 0.1151, 0.1351, 0.2174, 0.07705, 0.02819, 0.03006, 0.05781, 0.0527, 0.09628, 0.007919, 0.01045, 0.3796, 0.5916, 0.2688, 0.801, 0.4295, 0.7261, 0.4254, 0.1983, 0.09979, 0.09666]): _vg.add([_i], _w, 'REPLACE')
_vg = ob_fox_body.vertex_groups.new(name='spine.007')
_vg = ob_fox_body.vertex_groups.new(name='spine.008')
for _i, _w in zip([4, 11, 14, 20, 37, 40, 55, 59, 62, 63, 67, 110, 114, 116, 119, 121, 123, 152, 154, 170, 173, 181, 205, 212, 216, 222, 235, 236, 237, 238, 241, 260, 264, 267, 268, 272, 315, 319, 322, 324, 353, 355, 357, 371, 374, 381], [0.3169, 0.006551, 0.05577, 0.002269, 0.006109, 0.05054, 0.06321, 0.01934, 0.03697, 0.115, 0.02764, 0.124, 0.6965, 0.5048, 0.08174, 0.3489, 0.06276, 0.002046, 0.06851, 0.03407, 0.01617, 0.0314, 0.3176, 0.006585, 0.05566, 0.001834, 0.2107, 0.1155, 0.1694, 0.00559, 0.02023, 0.06326, 0.01918, 0.03699, 0.1152, 0.02725, 0.124, 0.5048, 0.08184, 0.06279, 0.002046, 0.05302, 0.06851, 0.03344, 0.01572, 0.03141]): _vg.add([_i], _w, 'REPLACE')
_vg = ob_fox_body.vertex_groups.new(name='spine.009')
for _i, _w in zip([4, 5, 7, 9, 12, 14, 15, 16, 20, 21, 37, 39, 40, 55, 56, 59, 63, 67, 121, 123, 162, 164, 167, 170, 173, 205, 206, 208, 210, 216, 217, 218, 222, 223, 235, 236, 237, 238, 239, 241, 260, 261, 264, 268, 272, 324, 364, 366, 368, 371, 374], [0.1097, 0.06905, 0.1203, 0.03665, 0.000346, 0.0719, 0.2426, 0.01811, 0.08804, 0.0612, 0.2208, 0.01385, 0.3535, 0.1354, 0.1965, 0.09896, 0.4186, 0.3518, 0.1214, 0.04542, 0.05977, 0.01951, 0.1165, 0.03139, 0.01269, 0.1095, 0.06902, 0.1205, 0.03462, 0.07144, 0.2444, 0.01742, 0.08794, 0.0611, 0.02195, 0.4894, 0.2493, 0.2184, 0.009852, 0.1183, 0.1353, 0.195, 0.09869, 0.4185, 0.3512, 0.04539, 0.05968, 0.01981, 0.1155, 0.03113, 0.01187]): _vg.add([_i], _w, 'REPLACE')
_vg = ob_fox_body.vertex_groups.new(name='spine.010')
for _i, _w in zip([4, 5, 6, 7, 9, 12, 13, 14, 15, 16, 20, 21, 22, 36, 37, 39, 40, 55, 56, 57, 59, 63, 64, 67, 121, 157, 162, 163, 164, 165, 167, 170, 171, 172, 173, 183, 197, 205, 206, 208, 210, 213, 216, 217, 218, 222, 223, 224, 236, 237, 238, 239, 241, 260, 261, 262, 264, 268, 269, 272, 360, 364, 365, 366, 368, 371, 372, 373, 374, 383, 397], [0.1468, 0.09492, 0.004876, 0.2765, 0.1398, 0.241, 0.002998, 0.4975, 0.2363, 0.5581, 0.4627, 0.294, 0.02646, 0.09611, 0.1793, 0.04221, 0.1294, 0.06283, 0.2214, 0.03401, 0.5575, 0.1472, 0.06097, 0.1428, 0.02442, 0.01843, 0.3257, 0.1086, 0.1971, 0.0265, 0.3062, 0.1951, 0.1507, 0.008137, 0.5758, 0.06519, 0.02831, 0.146, 0.09547, 0.2721, 0.1347, 0.2379, 0.4938, 0.2355, 0.5572, 0.4629, 0.2901, 0.01712, 0.1411, 0.0505, 0.178, 0.03348, 0.5402, 0.06295, 0.2193, 0.02431, 0.5556, 0.1464, 0.05537, 0.1425, 0.009768, 0.3237, 0.1055, 0.1952, 0.3038, 0.1954, 0.1469, 0.003397, 0.5736, 0.06387, 0.02444]): _vg.add([_i], _w, 'REPLACE')
_vg = ob_fox_body.vertex_groups.new(name='Bone.004')
for _i, _w in zip([36, 38, 165, 166, 196, 367, 396], [0.1398, 0.03989, 0.2878, 0.04849, 0.006695, 0.04849, 0.006695]): _vg.add([_i], _w, 'REPLACE')
_vg = ob_fox_body.vertex_groups.new(name='Bone.005')
_vg = ob_fox_body.vertex_groups.new(name='spine.011')
for _i, _w in zip([5, 7, 8, 9, 12, 13, 15, 16, 20, 21, 22, 23, 36, 37, 38, 39, 40, 55, 56, 57, 58, 65, 66, 67, 68, 156, 157, 158, 159, 160, 161, 162, 163, 164, 165, 166, 167, 170, 171, 172, 173, 178, 183, 184, 185, 186, 187, 188, 189, 196, 197, 206, 208, 209, 210, 213, 214, 215, 217, 218, 222, 223, 224, 225, 237, 238, 239, 240, 244, 260, 261, 262, 263, 270, 271, 272, 359, 360, 361, 362, 363, 364, 365, 366, 367, 368, 371, 372, 373, 374, 383, 384, 385, 386, 387, 388, 389, 396, 397, 401, 402, 403, 404], [0.0423, 0.3664, 0.6608, 0.7275, 0.1945, 0.8687, 0.1713, 0.07385, 0.1258, 0.3615, 0.8921, 0.9943, 0.04512, 0.37, 0.6315, 0.8779, 0.1991, 0.05161, 0.3512, 0.9029, 0.992, 0.7221, 0.9547, 0.1891, 0.9955, 0.9874, 0.9216, 0.9752, 0.9959, 0.9967, 0.09306, 0.4233, 0.4365, 0.4834, 0.1064, 0.0261, 0.407, 0.0396, 0.0948, 0.7689, 0.02959, 0.9657, 0.2244, 0.8162, 0.8656, 0.8779, 0.8698, 0.9278, 0.8885, 0.003041, 0.1442, 0.04319, 0.3752, 0.7056, 0.7407, 0.1951, 0.8951, 0.9984, 0.1733, 0.07344, 0.1263, 0.37, 0.9118, 0.9972, 0.05538, 0.3794, 0.8893, 0.9939, 0.9958, 0.05249, 0.3603, 0.9144, 0.9946, 0.7817, 0.9755, 0.1933, 0.9952, 0.9326, 0.9857, 0.999, 0.101, 0.4302, 0.4573, 0.4952, 0.03872, 0.4158, 0.03999, 0.09208, 0.8026, 0.02832, 0.2252, 0.8499, 0.8935, 0.925, 0.8993, 0.9538, 0.9265, 0.008529, 0.1424, 0.9984, 0.9958, 0.9959, 0.9955]): _vg.add([_i], _w, 'REPLACE')
_vg = ob_fox_body.vertex_groups.new(name='Bone.002')
for _i, _w in zip([4, 6, 7, 8, 9, 12, 13, 14, 15, 16, 20, 21, 22, 36, 38, 56, 59, 63, 64, 65, 66, 161, 162, 163, 164, 165, 166, 167, 170, 171, 172, 173, 183, 184, 185, 186, 187, 188, 189, 190, 191, 192, 193, 196, 197, 198, 199, 205, 207, 208, 209, 210, 213, 214, 216, 217, 218, 222, 223, 224, 236, 241, 261, 264, 268, 269, 270, 271, 363, 364, 365, 366, 367, 368, 371, 372, 373, 374, 383, 384, 385, 386, 387, 388, 389, 390, 391, 392, 393, 396, 397, 398, 399], [0.05821, 0.8273, 0.0778, 0.2226, 0.01657, 0.3975, 0.06164, 0.2239, 0.0475, 0.1511, 0.09265, 0.1575, 0.01306, 0.5815, 0.1093, 0.02196, 0.1896, 0.05607, 0.7592, 0.1667, 0.005219, 0.7309, 0.1006, 0.3758, 0.2257, 0.4279, 0.6853, 0.04144, 0.008315, 0.4896, 0.1382, 0.1755, 0.4564, 0.1049, 0.0657, 0.06114, 0.0666, 0.0292, 0.05665, 0.02792, 0.07452, 0.06986, 0.07581, 0.4157, 0.3913, 0.0641, 0.07737, 0.05821, 0.8273, 0.0778, 0.2226, 0.01657, 0.3975, 0.06164, 0.2239, 0.0475, 0.1511, 0.09265, 0.1575, 0.01306, 0.05178, 0.1707, 0.02196, 0.1896, 0.05607, 0.7592, 0.1667, 0.005219, 0.7309, 0.1006, 0.3758, 0.2257, 0.6853, 0.04144, 0.008315, 0.4896, 0.1382, 0.1755, 0.4564, 0.1049, 0.0657, 0.06114, 0.0666, 0.0292, 0.05665, 0.02792, 0.07452, 0.06986, 0.07581, 0.4157, 0.3913, 0.0641, 0.07737]): _vg.add([_i], _w, 'REPLACE')
_vg = ob_fox_body.vertex_groups.new(name='Bone.003')
for _i, _w in zip([2, 6, 7, 8, 12, 13, 14, 15, 16, 18, 20, 21, 28, 36, 38, 51, 52, 59, 61, 64, 65, 69, 154, 161, 162, 163, 164, 165, 166, 167, 171, 172, 173, 180, 183, 184, 185, 186, 187, 189, 190, 191, 192, 193, 194, 195, 196, 197, 198, 199, 200, 203, 207, 208, 209, 213, 214, 216, 217, 218, 220, 222, 223, 230, 235, 255, 257, 264, 266, 269, 270, 273, 276, 357, 363, 364, 365, 366, 367, 368, 372, 373, 374, 380, 383, 384, 385, 386, 387, 389, 390, 391, 392, 393, 394, 395, 396, 397, 398, 399, 400], [0.0, 0.1003, 0.04015, 0.09936, 0.1862, 0.02588, 0.02897, 0.002734, 0.06876, 0.0, 0.04515, 0.09023, 0.0, 0.07224, 0.01128, 0.0, 0.0, 0.007276, 0.0, 0.1074, 0.06177, 0.0, 0.0, 0.2059, 0.06945, 0.3074, 0.1694, 0.08749, 0.1898, 0.009061, 0.3445, 0.08374, 0.0701, 0.0, 0.3868, 0.06154, 0.02901, 0.002048, 0.02754, 0.004679, 0.9593, 0.9142, 0.9189, 0.9046, 0.9886, 0.9891, 0.5101, 0.505, 0.9253, 0.9084, 0.9756, 0.0, 0.1003, 0.04015, 0.09936, 0.1862, 0.02588, 0.02897, 0.002734, 0.06876, 0.0, 0.04515, 0.09023, 0.0, 0.0, 0.0, 0.0, 0.007276, 0.0, 0.1074, 0.06177, 0.0, 0.0, 0.0, 0.2059, 0.06945, 0.3074, 0.1694, 0.1898, 0.009061, 0.3445, 0.08374, 0.0701, 0.0, 0.3868, 0.06154, 0.02901, 0.002048, 0.02754, 0.004679, 0.9593, 0.9142, 0.9189, 0.9046, 0.9886, 0.9891, 0.5101, 0.505, 0.9253, 0.9084, 0.9756]): _vg.add([_i], _w, 'REPLACE')
_vg = ob_fox_body.vertex_groups.new(name='shoulder.L')
for _i, _w in zip([4, 5, 7, 9, 11, 12, 14, 15, 16, 20, 21, 37, 40, 55, 56, 59, 62, 63, 67, 110, 112, 113, 114, 116, 118, 119, 120, 121, 123, 125, 128, 129, 130, 134, 135, 152, 162, 164, 167, 170, 171, 173, 181, 182, 235, 236], [0.3359, 0.4605, 0.1094, 0.01493, 0.7619, 0.05626, 0.0822, 0.1992, 0.1135, 0.207, 0.09608, 0.1116, 0.1501, 0.439, 0.1161, 0.05496, 0.9246, 0.2303, 0.1623, 0.8158, 0.3214, 0.05193, 0.1688, 0.3388, 0.00308, 0.8356, 0.1452, 0.3616, 0.8385, 0.02224, 0.1546, 0.2991, 0.02545, 0.5064, 0.0727, 0.05552, 0.06151, 0.04206, 0.07756, 0.5906, 0.007521, 0.08885, 0.5515, 0.8616, 0.2531, 0.002529]): _vg.add([_i], _w, 'REPLACE')
_vg = ob_fox_body.vertex_groups.new(name='front_thigh.L')
for _i, _w in zip([5, 11, 15, 35, 37, 40, 54, 55, 56, 67, 111, 112, 113, 115, 117, 118, 120, 122, 124, 125, 128, 129, 130, 132, 133, 134, 135, 136, 151, 153, 155, 170, 181, 182], [0.2467, 0.1087, 0.05053, 0.1666, 0.001609, 0.02157, 0.6685, 0.09956, 0.003524, 0.0272, 0.577, 0.1627, 0.3108, 0.166, 0.1942, 0.8051, 0.8228, 0.04104, 0.1305, 0.8272, 0.5246, 0.5792, 0.7141, 0.01896, 0.05575, 0.4424, 0.9118, 0.06144, 0.07563, 0.07945, 0.05427, 0.01051, 0.08638, 0.07766]): _vg.add([_i], _w, 'REPLACE')
_vg = ob_fox_body.vertex_groups.new(name='front_shin.L')
for _i, _w in zip([3, 35, 54, 111, 113, 115, 117, 118, 125, 126, 127, 130, 131, 132, 133, 136, 137, 138, 139, 140, 141, 142, 143, 144, 145, 147, 148, 149, 150], [0.7937, 0.0282, 0.121, 0.1507, 0.02533, 0.09604, 0.1444, 0.06646, 0.06896, 0.9793, 0.987, 0.01493, 0.9583, 0.9441, 0.9341, 0.9204, 0.9561, 0.9134, 0.2034, 0.07661, 0.5461, 0.4738, 0.1828, 0.0668, 0.0525, 0.9583, 0.9869, 0.9923, 0.9875]): _vg.add([_i], _w, 'REPLACE')
_vg = ob_fox_body.vertex_groups.new(name='front_foot.L')
for _i, _w in zip([3, 137, 138, 139, 140, 141, 142, 143, 144, 145, 146, 147], [0.2062, 0.03809, 0.08641, 0.7966, 0.9234, 0.4539, 0.5262, 0.8172, 0.9332, 0.9475, 0.9838, 0.03351]): _vg.add([_i], _w, 'REPLACE')
_vg = ob_fox_body.vertex_groups.new(name='shoulder.R')
for _i, _w in zip([114, 121, 205, 206, 208, 210, 212, 213, 216, 217, 218, 222, 223, 235, 236, 237, 238, 241, 260, 261, 264, 267, 268, 272, 315, 317, 318, 319, 321, 322, 323, 324, 326, 329, 330, 331, 335, 336, 353, 364, 366, 368, 371, 372, 374, 381, 382], [0.02517, 0.105, 0.3353, 0.4588, 0.1063, 0.01126, 0.7618, 0.0558, 0.08162, 0.1967, 0.1128, 0.2051, 0.09404, 0.4661, 0.1573, 0.2393, 0.1083, 0.05265, 0.4379, 0.1127, 0.05468, 0.9246, 0.2301, 0.1602, 0.8158, 0.3214, 0.05193, 0.3388, 0.002972, 0.8354, 0.1448, 0.8385, 0.02215, 0.1545, 0.299, 0.02542, 0.5062, 0.07256, 0.05552, 0.05971, 0.03977, 0.07481, 0.5895, 0.006079, 0.08846, 0.5515, 0.8614]): _vg.add([_i], _w, 'REPLACE')
_vg = ob_fox_body.vertex_groups.new(name='front_thigh.R')
for _i, _w in zip([206, 212, 217, 237, 238, 259, 260, 261, 272, 316, 317, 318, 320, 321, 323, 325, 326, 329, 330, 331, 333, 334, 335, 336, 337, 352, 354, 356, 358, 371, 381, 382], [0.2472, 0.1087, 0.05004, 0.05913, 0.0003418, 0.6685, 0.09981, 0.002142, 0.02654, 0.577, 0.1627, 0.3108, 0.1942, 0.8052, 0.8233, 0.1307, 0.8273, 0.5246, 0.5793, 0.7141, 0.01896, 0.05576, 0.4425, 0.912, 0.06144, 0.07563, 0.07945, 0.0413, 0.05427, 0.01107, 0.08638, 0.07775]): _vg.add([_i], _w, 'REPLACE')
_vg = ob_fox_body.vertex_groups.new(name='front_shin.R')
for _i, _w in zip([204, 259, 316, 318, 320, 321, 326, 327, 328, 331, 332, 333, 334, 337, 338, 339, 340, 341, 342, 343, 344, 345, 346, 348, 349, 350, 351], [0.7937, 0.121, 0.1507, 0.02533, 0.1444, 0.06642, 0.06896, 0.9793, 0.987, 0.01492, 0.9583, 0.9441, 0.9341, 0.9204, 0.9561, 0.9134, 0.2034, 0.07661, 0.5461, 0.4738, 0.1828, 0.0668, 0.0525, 0.9583, 0.9869, 0.9923, 0.9875]): _vg.add([_i], _w, 'REPLACE')
_vg = ob_fox_body.vertex_groups.new(name='front_foot.R')
for _i, _w in zip([204, 338, 339, 340, 341, 342, 343, 344, 345, 346, 347, 348], [0.2062, 0.03809, 0.08641, 0.7966, 0.9234, 0.4539, 0.5262, 0.8172, 0.9332, 0.9475, 0.9838, 0.03351]): _vg.add([_i], _w, 'REPLACE')
_vg = ob_fox_body.vertex_groups.new(name='breast.L')
for _i, _w in zip([5, 11, 19, 34, 35, 37, 40, 53, 54, 55, 67, 110, 111, 112, 113, 115, 117, 118, 122, 124, 125, 128, 129, 130, 131, 134, 135, 151, 152, 153, 155, 181, 237, 259, 325], [0.02294, 0.06749, 0.008749, 0.03106, 0.4575, 0.0003152, 0.03575, 0.01286, 0.164, 0.1119, 0.02689, 0.02681, 0.2067, 0.3879, 0.4979, 0.6275, 0.5782, 0.08929, 0.5419, 0.7755, 0.0545, 0.2403, 0.0847, 0.176, 0.0008867, 0.01107, 0.02879, 0.101, 0.0142, 0.1209, 0.09916, 0.1884, 0.04907, 0.02711, 0.04706]): _vg.add([_i], _w, 'REPLACE')
_vg = ob_fox_body.vertex_groups.new(name='breast.R')
for _i, _w in zip([35, 54, 115, 122, 124, 206, 212, 221, 237, 258, 259, 260, 272, 315, 316, 317, 318, 320, 321, 325, 326, 329, 330, 331, 332, 335, 336, 352, 353, 354, 356, 358, 381], [0.3249, 0.0271, 0.0761, 0.3641, 0.04698, 0.02279, 0.06748, 0.008749, 0.116, 0.01286, 0.164, 0.1117, 0.02621, 0.02681, 0.2067, 0.3879, 0.4979, 0.5782, 0.08926, 0.7752, 0.05449, 0.2403, 0.08469, 0.176, 0.0008862, 0.01102, 0.02874, 0.101, 0.0142, 0.1209, 0.09131, 0.09916, 0.1884]): _vg.add([_i], _w, 'REPLACE')
_vg = ob_fox_body.vertex_groups.new(name='pelvis.L')
for _i, _w in zip([0, 2, 10, 17, 18, 24, 27, 33, 42, 46, 47, 49, 50, 51, 52, 60, 61, 69, 71, 74, 75, 76, 77, 78, 80, 81, 152, 168, 169, 174, 179, 180, 219, 226, 243, 254, 256, 265, 275, 285, 286], [0.153, 0.6587, 0.02773, 0.3271, 0.1156, 0.1093, 0.007179, 0.1858, 0.02, 0.4044, 0.1218, 0.03272, 0.2073, 0.6194, 0.7903, 0.08723, 0.07659, 0.1711, 0.3639, 0.06277, 0.004135, 0.1862, 0.0463, 0.04806, 0.3438, 0.08435, 0.02105, 0.06477, 0.2365, 0.05883, 0.2971, 0.47, 0.2738, 0.07158, 0.1331, 0.1157, 0.4673, 0.08255, 0.3532, 0.07034, 0.077]): _vg.add([_i], _w, 'REPLACE')
_vg = ob_fox_body.vertex_groups.new(name='pelvis.R')
for _i, _w in zip([17, 24, 33, 42, 49, 50, 60, 71, 80, 81, 201, 203, 211, 219, 220, 226, 229, 242, 243, 250, 251, 253, 254, 255, 256, 257, 265, 266, 273, 275, 276, 279, 280, 281, 282, 283, 285, 286, 353, 369, 370, 375, 379, 380], [0.2738, 0.07158, 0.1802, 0.01374, 0.0286, 0.1157, 0.08255, 0.3532, 0.07034, 0.077, 0.153, 0.6587, 0.02773, 0.3271, 0.1156, 0.1093, 0.007178, 0.02553, 0.1385, 0.4044, 0.1218, 0.05972, 0.2073, 0.6194, 0.4693, 0.7903, 0.08723, 0.07659, 0.1711, 0.3639, 0.2428, 0.06277, 0.004135, 0.1862, 0.0463, 0.04806, 0.3438, 0.08435, 0.02105, 0.06477, 0.2365, 0.05883, 0.2971, 0.47]): _vg.add([_i], _w, 'REPLACE')
_vg = ob_fox_body.vertex_groups.new(name='thigh.L')
for _i, _w in zip([0, 1, 2, 10, 17, 18, 19, 24, 33, 34, 45, 46, 47, 48, 49, 50, 51, 52, 53, 60, 61, 69, 70, 71, 72, 73, 74, 75, 76, 77, 78, 79, 80, 81, 82, 83, 151, 152, 153, 155, 168, 169, 174, 179, 180], [0.1131, 0.4582, 0.2222, 0.3015, 0.09178, 0.05383, 0.5506, 0.05885, 0.08596, 0.2684, 0.4978, 0.1619, 0.5122, 0.8314, 0.3271, 0.2584, 0.1486, 0.02726, 0.3466, 0.05081, 0.02063, 0.03371, 0.321, 0.02702, 0.4743, 0.04999, 0.7484, 0.07523, 0.575, 0.8979, 0.7831, 0.8951, 0.324, 0.03721, 0.0367, 0.2361, 0.1922, 0.06054, 0.2248, 0.1704, 0.2298, 0.6743, 0.08441, 0.311, 0.2711]): _vg.add([_i], _w, 'REPLACE')
_vg = ob_fox_body.vertex_groups.new(name='shin.L')
for _i, _w in zip([1, 10, 17, 19, 33, 34, 45, 48, 49, 50, 53, 60, 70, 71, 72, 73, 74, 75, 79, 80, 81, 82, 83, 84, 85, 86, 87, 88, 89, 107, 108, 151, 153, 155], [0.3468, 0.04435, 0.07884, 0.1173, 0.498, 0.3409, 0.4714, 0.07997, 0.4714, 0.304, 0.3999, 0.7238, 0.5852, 0.1932, 0.5181, 0.9255, 0.1381, 0.8262, 0.06771, 0.1015, 0.7194, 0.8728, 0.7097, 0.7702, 0.07413, 0.4642, 0.4585, 0.09248, 0.789, 0.07233, 0.07499, 0.1155, 0.06498, 0.1502]): _vg.add([_i], _w, 'REPLACE')
_vg = ob_fox_body.vertex_groups.new(name='foot.L')
for _i, _w in zip([33, 60, 75, 81, 82, 84, 85, 86, 87, 88, 89, 90, 91, 92, 93, 94, 95, 96, 97, 98, 99, 100, 101, 102, 103, 104, 105, 106, 107, 108, 109], [0.000299, 0.02804, 0.03644, 0.06004, 0.02641, 0.2277, 0.9247, 0.5333, 0.5367, 0.9054, 0.203, 0.3017, 0.8791, 0.9708, 0.9203, 0.8204, 0.0963, 0.4933, 0.5325, 0.5384, 0.524, 0.009081, 0.07188, 0.135, 0.01081, 0.9876, 0.9877, 0.9997, 0.9141, 0.8911, 0.987]): _vg.add([_i], _w, 'REPLACE')
_vg = ob_fox_body.vertex_groups.new(name='thigh.R')
for _i, _w in zip([201, 202, 203, 211, 219, 220, 221, 226, 249, 250, 251, 252, 254, 255, 257, 258, 265, 266, 273, 274, 275, 277, 278, 279, 280, 281, 282, 283, 284, 285, 286, 287, 288, 352, 353, 354, 356, 358, 369, 370, 375, 379, 380], [0.1131, 0.4582, 0.2222, 0.3015, 0.09178, 0.05383, 0.5506, 0.05885, 0.4978, 0.1619, 0.5122, 0.8314, 0.2584, 0.1486, 0.02726, 0.3466, 0.05081, 0.02063, 0.03371, 0.321, 0.02702, 0.4743, 0.04999, 0.7484, 0.07523, 0.575, 0.8979, 0.7831, 0.8951, 0.324, 0.03721, 0.0367, 0.2361, 0.1922, 0.06054, 0.2248, 0.1653, 0.1704, 0.2298, 0.6743, 0.08441, 0.311, 0.2711]): _vg.add([_i], _w, 'REPLACE')
_vg = ob_fox_body.vertex_groups.new(name='shin.R')
for _i, _w in zip([202, 211, 219, 221, 249, 252, 254, 258, 265, 274, 275, 277, 278, 279, 280, 284, 285, 286, 287, 288, 289, 290, 291, 292, 293, 294, 312, 313, 352, 354, 356, 358], [0.3468, 0.04435, 0.07884, 0.1173, 0.4714, 0.07997, 0.304, 0.3999, 0.7238, 0.5852, 0.1932, 0.5181, 0.9255, 0.1381, 0.8262, 0.06771, 0.1015, 0.7194, 0.8728, 0.7097, 0.7702, 0.07413, 0.4642, 0.4585, 0.09248, 0.789, 0.07233, 0.07499, 0.1155, 0.06498, 0.1682, 0.1502]): _vg.add([_i], _w, 'REPLACE')
_vg = ob_fox_body.vertex_groups.new(name='foot.R')
for _i, _w in zip([265, 280, 286, 287, 289, 290, 291, 292, 293, 294, 295, 296, 297, 298, 299, 300, 301, 302, 303, 304, 305, 306, 307, 308, 309, 310, 311, 312, 313, 314], [0.02813, 0.03648, 0.06007, 0.02663, 0.2296, 0.9249, 0.5333, 0.5367, 0.9054, 0.2039, 0.8639, 0.9459, 0.9777, 0.9221, 0.8706, 0.1422, 0.5044, 0.5375, 0.5401, 0.5273, 0.02477, 0.1533, 0.1553, 0.05462, 0.9912, 0.9881, 1.001, 0.9218, 0.9177, 0.9874]): _vg.add([_i], _w, 'REPLACE')
_vg = ob_fox_body.vertex_groups.new(name='Bone')
for _i, _w in zip([90, 91, 94, 95, 96, 97, 98, 99, 100, 101, 102, 103, 108, 295, 296, 299, 300, 301, 302, 303, 304, 305, 306, 307, 308, 313], [0.6906, 0.1079, 0.1806, 0.9258, 0.4999, 0.4643, 0.4605, 0.4944, 1.0, 0.9296, 0.8758, 0.9762, 0.01844, 0.6906, 0.1079, 0.1806, 0.9258, 0.4999, 0.4643, 0.4605, 0.4944, 1.0, 0.9296, 0.8758, 0.9762, 0.01844]): _vg.add([_i], _w, 'REPLACE')
_vg = ob_fox_body.vertex_groups.new(name='Bone.001')
_vg = ob_fox_body.vertex_groups.new(name='spine.012')
for _i, _w in zip([4, 6, 7, 8, 9, 12, 13, 14, 15, 16, 20, 21, 22, 36, 37, 38, 56, 59, 63, 64, 65, 66, 161, 162, 163, 164, 165, 166, 167, 170, 171, 172, 173, 183, 184, 185, 186, 187, 188, 189, 191, 192, 193, 196, 197, 198, 199, 367], [0.03343, 0.4786, 0.06505, 0.259, 0.01648, 0.4034, 0.07448, 0.1651, 0.02614, 0.15, 0.06585, 0.1373, 0.02657, 0.6095, 0.001342, 0.2194, 0.013, 0.1759, 0.04214, 0.735, 0.2034, 0.005488, 0.7703, 0.08944, 0.3509, 0.1919, 0.454, 0.7348, 0.02786, 0.01831, 0.5564, 0.1572, 0.158, 0.5914, 0.1216, 0.07942, 0.07936, 0.07995, 0.03971, 0.07169, 0.06591, 0.07987, 0.07582, 0.4498, 0.5381, 0.08374, 0.09364, 0.03309]): _vg.add([_i], _w, 'REPLACE')
_vg = ob_fox_body.vertex_groups.new(name='spine.013')
for _i, _w in zip([6, 8, 12, 14, 16, 36, 38, 59, 64, 65, 161, 163, 164, 165, 166, 171, 173, 183, 190, 191, 192, 193, 194, 195, 196, 197, 198, 199, 200], [0.4784, 0.03119, 0.06352, 0.1071, 0.03303, 0.1146, 0.02684, 0.05253, 0.1631, 0.01864, 0.1133, 0.05431, 0.01072, 0.08238, 0.8467, 0.1465, 0.06662, 0.09065, 0.9784, 0.9244, 0.9092, 0.907, 0.983, 0.9848, 0.8312, 0.2609, 0.9047, 0.8901, 0.9735]): _vg.add([_i], _w, 'REPLACE')
_vg = ob_fox_body.vertex_groups.new(name='spine.014')
for _i, _w in zip([36, 38, 165, 166, 205, 207, 208, 209, 210, 213, 214, 216, 217, 218, 222, 223, 224, 236, 241, 261, 264, 268, 269, 270, 363, 364, 365, 366, 367, 368, 371, 372, 373, 374, 383, 384, 385, 386, 387, 388, 389, 391, 392, 393, 396, 397, 398, 399], [0.1284, 0.08615, 0.3043, 0.03393, 0.03481, 0.4907, 0.0644, 0.2246, 0.008882, 0.407, 0.05785, 0.1682, 0.02654, 0.1519, 0.06695, 0.1358, 0.006842, 0.04039, 0.1736, 0.01179, 0.1779, 0.04345, 0.747, 0.1619, 0.7488, 0.08736, 0.3381, 0.185, 0.7157, 0.02504, 0.01955, 0.5616, 0.133, 0.1605, 0.595, 0.09841, 0.0615, 0.04861, 0.06078, 0.00702, 0.04456, 0.06109, 0.06877, 0.06987, 0.4162, 0.5407, 0.07087, 0.08759]): _vg.add([_i], _w, 'REPLACE')
_vg = ob_fox_body.vertex_groups.new(name='spine.015')
for _i, _w in zip([36, 165, 207, 209, 213, 216, 218, 241, 264, 269, 270, 363, 365, 366, 367, 372, 374, 383, 390, 391, 392, 393, 394, 395, 396, 397, 398, 399, 400], [0.03398, 0.3535, 0.4906, 0.02581, 0.06353, 0.1094, 0.03453, 0.03468, 0.0527, 0.4416, 0.00982, 0.6009, 0.05136, 0.007685, 0.7927, 0.1497, 0.06817, 0.08882, 0.9846, 0.9304, 0.9217, 0.9162, 0.9808, 0.9787, 0.5334, 0.2633, 0.919, 0.898, 0.9753]): _vg.add([_i], _w, 'REPLACE')
_vg = ob_fox_body.vertex_groups.new(name='foot.L.001')
for _i, _w in zip([90, 91, 92, 93, 94, 95, 96, 97, 98, 99, 100, 101, 102, 103, 108], [0.6948, 0.1204, 0.007296, 0.07881, 0.1769, 0.9035, 0.5066, 0.4674, 0.4615, 0.476, 0.9704, 0.9276, 0.8645, 0.9695, 0.01755]): _vg.add([_i], _w, 'REPLACE')
_vg = ob_fox_body.vertex_groups.new(name='foot.R.001')
for _i, _w in zip([295, 296, 298, 299, 300, 301, 302, 303, 304, 305, 306, 307, 308], [0.1325, 0.05364, 0.07699, 0.1267, 0.8575, 0.4956, 0.4624, 0.4599, 0.4727, 0.9625, 0.8461, 0.8442, 0.9452]): _vg.add([_i], _w, 'REPLACE')
_m = ob_fox_body.modifiers.new('Armature', 'ARMATURE')
_m.object = ob_metarig
ob_metarig.location = (-0.5455, 0.0, -0.4313)
ob_metarig.rotation_euler = (0.0, -0.0, 1.571)
ob_metarig.scale = (3.417, 3.417, 3.417)
ob_metarig.hide_render = True
ob_metarig_001.location = (-0.5408, 0.0, -0.3104)
ob_metarig_001.rotation_euler = (0.0, -0.0, 1.571)
ob_metarig_001.scale = (3.296, 3.296, 3.296)
ob_metarig_001.show_in_front = True

# ---- collection membership
col_collection.objects.link(ob_fox_body)
col_collection.objects.link(ob_metarig)
col_collection.objects.link(ob_metarig_001)

# ---- scene / render settings (as saved in the file)
scene.frame_start = 1; scene.frame_end = 250; scene.frame_set(1)
scene.render.engine = 'BLENDER_EEVEE_NEXT'
bpy.context.view_layer.update()

# ---- added for rendering (the .blend has no active camera and no usable light): camera, sun
cam_auto = bpy.data.cameras.new('AutoCamera')
cam_auto.lens = 50.0
cam_auto.sensor_width = 36.0
cam_auto.clip_end = 1000.0
ob_auto_camera = bpy.data.objects.new('AutoCamera', cam_auto)
scene.collection.objects.link(ob_auto_camera)
ob_auto_camera.location = (6.05246, -8.04893, 7.01749)
ob_auto_camera.rotation_euler = (1.09748, -7.21219e-08, 0.694738)
scene.camera = ob_auto_camera
light_auto_sun = bpy.data.lights.new('AutoSun', 'SUN')
light_auto_sun.energy = 3.0
light_auto_sun.angle = 0.0523599
ob_auto_sun = bpy.data.objects.new('AutoSun', light_auto_sun)
scene.collection.objects.link(ob_auto_sun)
ob_auto_sun.rotation_euler = (0.872665, 0.174533, 0.523599)
bpy.context.view_layer.update()
